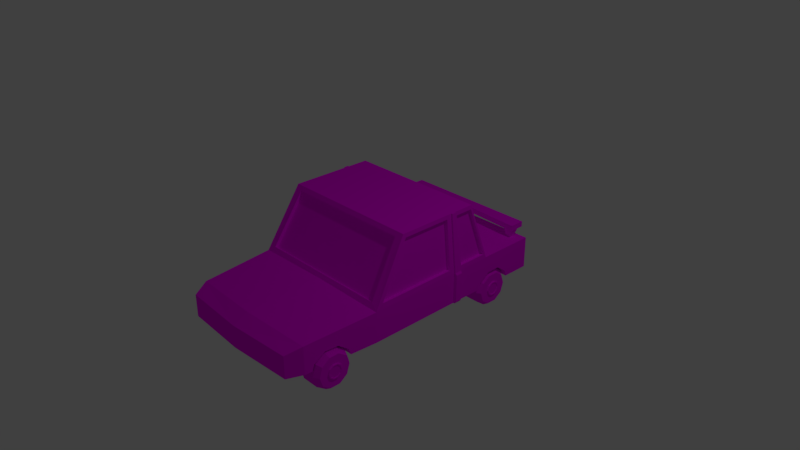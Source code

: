 # Source: SimpleCarShort.blend  (saved by Blender 2.78.0; exported with 4.5.12 LTS)
import bpy
from mathutils import Matrix  # noqa: F401  (used for matrix-valued properties, if any)

bpy.ops.wm.read_factory_settings(use_empty=True)
scene = bpy.context.scene
scene.name = 'Scene'

# ---- collections
col_collection_1 = bpy.data.collections.new('Collection 1'); scene.collection.children.link(col_collection_1)

# ---- images (referenced by path relative to the original .blend; pixels are not part of the script)
import os
ASSET_DIR = os.environ.get("B2B_ASSET_DIR", "")  # directory of the original .blend (textures are referenced by path, not embedded)
HERE = os.path.dirname(os.path.abspath(__file__))  # packed textures are extracted next to this script under _unpacked/

def load_image(name, relpath, width, height, colorspace="sRGB"):
    """Load a texture the original file referenced (path relative to the .blend, or extracted next to this script)."""
    p = next((c for c in (os.path.join(HERE, relpath), os.path.join(ASSET_DIR, relpath)) if relpath and os.path.exists(c)), "")
    if p:
        img = bpy.data.images.load(p, check_existing=True)
        img.name = name
    else:  # same state as the original file: an image datablock whose file is absent (Cycles renders it pink)
        img = bpy.data.images.new(name, width, height)
        img.source = "FILE"
        img.filepath = "//" + (relpath or name)
    img.colorspace_settings.name = colorspace
    return img
img_cartexture_png = load_image('CarTexture.png', 'CarTexture.png', 1024, 1024, 'sRGB')

# ---- materials (node trees are filled in below, after node groups)
mat_material_002 = bpy.data.materials.new('Material.002')
mat_material_002.alpha_threshold = 0.0
mat_material_002.roughness = 0.5
mat_material_003 = bpy.data.materials.new('Material.003')
mat_material_003.alpha_threshold = 0.0
mat_material_003.roughness = 0.5

# ---- material node trees
mat_material_002.use_nodes = True; mat_material_002.node_tree.nodes.clear()
_N = mat_material_002.node_tree.nodes; _L = mat_material_002.node_tree.links
n0 = _N.new('ShaderNodeOutputMaterial'); n0.name = 'Material Output'; n0.location = (300, 300)
n1 = _N.new('ShaderNodeBsdfDiffuse'); n1.name = 'Diffuse BSDF'; n1.location = (10, 300)
n2 = _N.new('ShaderNodeTexImage'); n2.name = 'Image Texture'; n2.location = (-180, 300)
n2.width = 140
n2.image = img_cartexture_png
_L.new(n1.outputs[0], n0.inputs[0])
_L.new(n2.outputs[0], n1.inputs[0])
n0.is_active_output = True
mat_material_003.use_nodes = True; mat_material_003.node_tree.nodes.clear()
_N = mat_material_003.node_tree.nodes; _L = mat_material_003.node_tree.links
n0 = _N.new('ShaderNodeOutputMaterial'); n0.name = 'Material Output'; n0.location = (300, 300)
n1 = _N.new('ShaderNodeBsdfDiffuse'); n1.name = 'Diffuse BSDF'; n1.location = (10, 300)
n2 = _N.new('ShaderNodeTexImage'); n2.name = 'Image Texture'; n2.location = (-180, 300)
n2.width = 140
n2.image = img_cartexture_png
_L.new(n1.outputs[0], n0.inputs[0])
_L.new(n2.outputs[0], n1.inputs[0])
n0.is_active_output = True

# ---- world
world_world = bpy.data.worlds.new('World'); scene.world = world_world
world_world.color = (0.05088, 0.05088, 0.05088)
world_world.use_sun_shadow = False
world_world.sun_shadow_jitter_overblur = 0.0
world_world.cycles.sampling_method = 'MANUAL'

# ---- cameras
cam_camera = bpy.data.cameras.new('Camera')
cam_camera.clip_end = 100.0
cam_camera.lens = 35.0
cam_camera.sensor_width = 32.0
cam_camera.sensor_height = 18.0
cam_camera.ortho_scale = 7.314
cam_camera.dof.focus_distance = 0.0

# ---- lights
light_lamp = bpy.data.lights.new('Lamp', 'POINT')
light_lamp.transmission_factor = 0.0
light_lamp.cutoff_distance = 30.0
light_lamp.energy = 100.0
light_lamp.shadow_buffer_clip_start = 1.001
light_lamp.shadow_soft_size = 0.1
light_lamp.shadow_maximum_resolution = 0.006
light_lamp.use_absolute_resolution = True

# ---- meshes
me_cylinder_000 = bpy.data.meshes.new('Cylinder.000')
me_cylinder_000.from_pydata([(0.7557, 0.264, -0.01263), (0.8713, 0.264, -0.01263), (0.7557, 0.2136, -0.1678), (0.8713, 0.2136, -0.1678), (0.7557, 0.08158, -0.2637), (0.8713, 0.08158, -0.2637), (0.7557, -0.08158, -0.2637), (0.8713, -0.08158, -0.2637), (0.7557, -0.2136, -0.1678), (0.8713, -0.2136, -0.1678), (0.7557, -0.264, -0.01263), (0.8713, -0.264, -0.01263), (0.7557, -0.2136, 0.1425), (0.8713, -0.2136, 0.1425), (0.7557, -0.08158, 0.2384), (0.8713, -0.08158, 0.2384), (0.7557, 0.08158, 0.2384), (0.8713, 0.08158, 0.2384), (0.7557, 0.2136, 0.1425), (0.8713, 0.2136, 0.1425), (0.6847, 0.2186, -0.01263), (0.6847, 0.1769, -0.1411), (0.6847, 0.06756, -0.2205), (0.6847, -0.06756, -0.2205), (0.6847, -0.1769, -0.1411), (0.6847, -0.2186, -0.01263), (0.6847, -0.1769, 0.1159), (0.6847, -0.06756, 0.1953), (0.6847, 0.06756, 0.1953), (0.6847, 0.1769, 0.1159), (0.6847, 0.09972, -0.01263), (0.6847, 0.08068, -0.07124), (0.6847, 0.03082, -0.1075), (0.6847, -0.03082, -0.1075), (0.6847, -0.08068, -0.07124), (0.6847, -0.09972, -0.01263), (0.6847, -0.08068, 0.04598), (0.6847, -0.03082, 0.08221), (0.6847, 0.03082, 0.08221), (0.6847, 0.08068, 0.04598), (0.6669, 0.09972, -0.01263), (0.6669, 0.08068, -0.07124), (0.6669, 0.03082, -0.1075), (0.6669, -0.03082, -0.1075), (0.6669, -0.08068, -0.07124), (0.6669, -0.09972, -0.01263), (0.6669, -0.08068, 0.04598), (0.6669, -0.03082, 0.08221), (0.6669, 0.03082, 0.08221), (0.6669, 0.08068, 0.04598), (0.6669, 0.08445, -0.01263), (0.6669, 0.06832, -0.06227), (0.6669, 0.0261, -0.09294), (0.6669, -0.0261, -0.09294), (0.6669, -0.06832, -0.06227), (0.6669, -0.08445, -0.01263), (0.6669, -0.06832, 0.03701), (0.6669, -0.0261, 0.06768), (0.6669, 0.0261, 0.06768), (0.6669, 0.06832, 0.03701), (0.6755, 0.08445, -0.01263), (0.6755, 0.06832, -0.06227), (0.6755, 0.0261, -0.09294), (0.6755, -0.0261, -0.09294), (0.6755, -0.06832, -0.06227), (0.6755, -0.08445, -0.01263), (0.6755, -0.06832, 0.03701), (0.6755, -0.0261, 0.06768), (0.6755, 0.0261, 0.06768), (0.6755, 0.06832, 0.03701), (0.9869, 0.264, -0.01263), (0.9869, 0.2136, -0.1678), (0.9869, 0.08158, -0.2637), (0.9869, -0.08158, -0.2637), (0.9869, -0.2136, -0.1678), (0.9869, -0.264, -0.01263), (0.9869, -0.2136, 0.1425), (0.9869, -0.08158, 0.2384), (0.9869, 0.08158, 0.2384), (0.9869, 0.2136, 0.1425), (1.058, 0.2186, -0.01263), (1.058, 0.1769, -0.1411), (1.058, 0.06756, -0.2205), (1.058, -0.06756, -0.2205), (1.058, -0.1769, -0.1411), (1.058, -0.2186, -0.01263), (1.058, -0.1769, 0.1159), (1.058, -0.06756, 0.1953), (1.058, 0.06756, 0.1953), (1.058, 0.1769, 0.1159), (1.058, 0.09972, -0.01263), (1.058, 0.08068, -0.07124), (1.058, 0.03082, -0.1075), (1.058, -0.03082, -0.1075), (1.058, -0.08068, -0.07124), (1.058, -0.09972, -0.01263), (1.058, -0.08068, 0.04598), (1.058, -0.03082, 0.08221), (1.058, 0.03082, 0.08221), (1.058, 0.08068, 0.04598), (1.076, 0.09972, -0.01263), (1.076, 0.08068, -0.07124), (1.076, 0.03082, -0.1075), (1.076, -0.03082, -0.1075), (1.076, -0.08068, -0.07124), (1.076, -0.09972, -0.01263), (1.076, -0.08068, 0.04598), (1.076, -0.03082, 0.08221), (1.076, 0.03082, 0.08221), (1.076, 0.08068, 0.04598), (1.076, 0.08445, -0.01263), (1.076, 0.06832, -0.06227), (1.076, 0.0261, -0.09294), (1.076, -0.0261, -0.09294), (1.076, -0.06832, -0.06227), (1.076, -0.08445, -0.01263), (1.076, -0.06832, 0.03701), (1.076, -0.0261, 0.06768), (1.076, 0.0261, 0.06768), (1.076, 0.06832, 0.03701), (1.067, 0.08445, -0.01263), (1.067, 0.06832, -0.06227), (1.067, 0.0261, -0.09294), (1.067, -0.0261, -0.09294), (1.067, -0.06832, -0.06227), (1.067, -0.08445, -0.01263), (1.067, -0.06832, 0.03701), (1.067, -0.0261, 0.06768), (1.067, 0.0261, 0.06768), (1.067, 0.06832, 0.03701), (-0.9785, 0.264, -0.01263), (-0.8629, 0.264, -0.01263), (-0.9785, 0.2136, -0.1678), (-0.8629, 0.2136, -0.1678), (-0.9785, 0.08158, -0.2637), (-0.8629, 0.08158, -0.2637), (-0.9785, -0.08158, -0.2637), (-0.8629, -0.08158, -0.2637), (-0.9785, -0.2136, -0.1678), (-0.8629, -0.2136, -0.1678), (-0.9785, -0.264, -0.01263), (-0.8629, -0.264, -0.01263), (-0.9785, -0.2136, 0.1425), (-0.8629, -0.2136, 0.1425), (-0.9785, -0.08158, 0.2384), (-0.8629, -0.08158, 0.2384), (-0.9785, 0.08158, 0.2384), (-0.8629, 0.08158, 0.2384), (-0.9785, 0.2136, 0.1425), (-0.8629, 0.2136, 0.1425), (-1.049, 0.2186, -0.01263), (-1.049, 0.1769, -0.1411), (-1.049, 0.06756, -0.2205), (-1.049, -0.06756, -0.2205), (-1.049, -0.1769, -0.1411), (-1.049, -0.2186, -0.01263), (-1.049, -0.1769, 0.1159), (-1.049, -0.06756, 0.1953), (-1.049, 0.06756, 0.1953), (-1.049, 0.1769, 0.1159), (-1.049, 0.09972, -0.01263), (-1.049, 0.08068, -0.07124), (-1.049, 0.03082, -0.1075), (-1.049, -0.03082, -0.1075), (-1.049, -0.08068, -0.07124), (-1.049, -0.09972, -0.01263), (-1.049, -0.08068, 0.04598), (-1.049, -0.03082, 0.08221), (-1.049, 0.03082, 0.08221), (-1.049, 0.08068, 0.04598), (-1.067, 0.09972, -0.01263), (-1.067, 0.08068, -0.07124), (-1.067, 0.03082, -0.1075), (-1.067, -0.03082, -0.1075), (-1.067, -0.08068, -0.07124), (-1.067, -0.09972, -0.01263), (-1.067, -0.08068, 0.04598), (-1.067, -0.03082, 0.08221), (-1.067, 0.03082, 0.08221), (-1.067, 0.08068, 0.04598), (-1.067, 0.08445, -0.01263), (-1.067, 0.06832, -0.06227), (-1.067, 0.0261, -0.09294), (-1.067, -0.0261, -0.09294), (-1.067, -0.06832, -0.06227), (-1.067, -0.08445, -0.01263), (-1.067, -0.06832, 0.03701), (-1.067, -0.0261, 0.06768), (-1.067, 0.0261, 0.06768), (-1.067, 0.06832, 0.03701), (-1.059, 0.08445, -0.01263), (-1.059, 0.06832, -0.06227), (-1.059, 0.0261, -0.09294), (-1.059, -0.0261, -0.09294), (-1.059, -0.06832, -0.06227), (-1.059, -0.08445, -0.01263), (-1.059, -0.06832, 0.03701), (-1.059, -0.0261, 0.06768), (-1.059, 0.0261, 0.06768), (-1.059, 0.06832, 0.03701), (-0.7473, 0.264, -0.01263), (-0.7473, 0.2136, -0.1678), (-0.7473, 0.08158, -0.2637), (-0.7473, -0.08158, -0.2637), (-0.7473, -0.2136, -0.1678), (-0.7473, -0.264, -0.01263), (-0.7473, -0.2136, 0.1425), (-0.7473, -0.08158, 0.2384), (-0.7473, 0.08158, 0.2384), (-0.7473, 0.2136, 0.1425), (-0.6763, 0.2186, -0.01263), (-0.6763, 0.1769, -0.1411), (-0.6763, 0.06756, -0.2205), (-0.6763, -0.06756, -0.2205), (-0.6763, -0.1769, -0.1411), (-0.6763, -0.2186, -0.01263), (-0.6763, -0.1769, 0.1159), (-0.6763, -0.06756, 0.1953), (-0.6763, 0.06756, 0.1953), (-0.6763, 0.1769, 0.1159), (-0.6763, 0.09972, -0.01263), (-0.6763, 0.08068, -0.07124), (-0.6763, 0.03082, -0.1075), (-0.6763, -0.03082, -0.1075), (-0.6763, -0.08068, -0.07124), (-0.6763, -0.09972, -0.01263), (-0.6763, -0.08068, 0.04598), (-0.6763, -0.03082, 0.08221), (-0.6763, 0.03082, 0.08221), (-0.6763, 0.08068, 0.04598), (-0.6585, 0.09972, -0.01263), (-0.6585, 0.08068, -0.07124), (-0.6585, 0.03082, -0.1075), (-0.6585, -0.03082, -0.1075), (-0.6585, -0.08068, -0.07124), (-0.6585, -0.09972, -0.01263), (-0.6585, -0.08068, 0.04598), (-0.6585, -0.03082, 0.08221), (-0.6585, 0.03082, 0.08221), (-0.6585, 0.08068, 0.04598), (-0.6585, 0.08445, -0.01263), (-0.6585, 0.06832, -0.06227), (-0.6585, 0.0261, -0.09294), (-0.6585, -0.0261, -0.09294), (-0.6585, -0.06832, -0.06227), (-0.6585, -0.08445, -0.01263), (-0.6585, -0.06832, 0.03701), (-0.6585, -0.0261, 0.06768), (-0.6585, 0.0261, 0.06768), (-0.6585, 0.06832, 0.03701), (-0.6671, 0.08445, -0.01263), (-0.6671, 0.06832, -0.06227), (-0.6671, 0.0261, -0.09294), (-0.6671, -0.0261, -0.09294), (-0.6671, -0.06832, -0.06227), (-0.6671, -0.08445, -0.01263), (-0.6671, -0.06832, 0.03701), (-0.6671, -0.0261, 0.06768), (-0.6671, 0.0261, 0.06768), (-0.6671, 0.06832, 0.03701)], [], [(0, 1, 3, 2), (2, 3, 5, 4), (4, 5, 7, 6), (6, 7, 9, 8), (8, 9, 11, 10), (10, 11, 13, 12), (12, 13, 15, 14), (14, 15, 17, 16), (16, 17, 19, 18), (18, 19, 1, 0), (6, 8, 24, 23), (27, 28, 38, 37), (0, 2, 21, 20), (4, 6, 23, 22), (2, 4, 22, 21), (18, 0, 20, 29), (16, 18, 29, 28), (14, 16, 28, 27), (12, 14, 27, 26), (10, 12, 26, 25), (8, 10, 25, 24), (34, 35, 45, 44), (24, 25, 35, 34), (21, 22, 32, 31), (28, 29, 39, 38), (25, 26, 36, 35), (22, 23, 33, 32), (29, 20, 30, 39), (26, 27, 37, 36), (23, 24, 34, 33), (20, 21, 31, 30), (41, 42, 52, 51), (31, 32, 42, 41), (38, 39, 49, 48), (35, 36, 46, 45), (32, 33, 43, 42), (39, 30, 40, 49), (36, 37, 47, 46), (33, 34, 44, 43), (30, 31, 41, 40), (37, 38, 48, 47), (55, 56, 66, 65), (48, 49, 59, 58), (45, 46, 56, 55), (42, 43, 53, 52), (49, 40, 50, 59), (46, 47, 57, 56), (43, 44, 54, 53), (40, 41, 51, 50), (47, 48, 58, 57), (44, 45, 55, 54), (60, 61, 62, 63, 64, 65, 66, 67, 68, 69), (52, 53, 63, 62), (59, 50, 60, 69), (56, 57, 67, 66), (53, 54, 64, 63), (50, 51, 61, 60), (57, 58, 68, 67), (54, 55, 65, 64), (51, 52, 62, 61), (58, 59, 69, 68), (70, 71, 3, 1), (71, 72, 5, 3), (72, 73, 7, 5), (73, 74, 9, 7), (74, 75, 11, 9), (75, 76, 13, 11), (76, 77, 15, 13), (77, 78, 17, 15), (78, 79, 19, 17), (79, 70, 1, 19), (73, 83, 84, 74), (87, 97, 98, 88), (70, 80, 81, 71), (72, 82, 83, 73), (71, 81, 82, 72), (79, 89, 80, 70), (78, 88, 89, 79), (77, 87, 88, 78), (76, 86, 87, 77), (75, 85, 86, 76), (74, 84, 85, 75), (94, 104, 105, 95), (84, 94, 95, 85), (81, 91, 92, 82), (88, 98, 99, 89), (85, 95, 96, 86), (82, 92, 93, 83), (89, 99, 90, 80), (86, 96, 97, 87), (83, 93, 94, 84), (80, 90, 91, 81), (101, 111, 112, 102), (91, 101, 102, 92), (98, 108, 109, 99), (95, 105, 106, 96), (92, 102, 103, 93), (99, 109, 100, 90), (96, 106, 107, 97), (93, 103, 104, 94), (90, 100, 101, 91), (97, 107, 108, 98), (115, 125, 126, 116), (108, 118, 119, 109), (105, 115, 116, 106), (102, 112, 113, 103), (109, 119, 110, 100), (106, 116, 117, 107), (103, 113, 114, 104), (100, 110, 111, 101), (107, 117, 118, 108), (104, 114, 115, 105), (120, 129, 128, 127, 126, 125, 124, 123, 122, 121), (112, 122, 123, 113), (119, 129, 120, 110), (116, 126, 127, 117), (113, 123, 124, 114), (110, 120, 121, 111), (117, 127, 128, 118), (114, 124, 125, 115), (111, 121, 122, 112), (118, 128, 129, 119), (130, 131, 133, 132), (132, 133, 135, 134), (134, 135, 137, 136), (136, 137, 139, 138), (138, 139, 141, 140), (140, 141, 143, 142), (142, 143, 145, 144), (144, 145, 147, 146), (146, 147, 149, 148), (148, 149, 131, 130), (136, 138, 154, 153), (157, 158, 168, 167), (130, 132, 151, 150), (134, 136, 153, 152), (132, 134, 152, 151), (148, 130, 150, 159), (146, 148, 159, 158), (144, 146, 158, 157), (142, 144, 157, 156), (140, 142, 156, 155), (138, 140, 155, 154), (164, 165, 175, 174), (154, 155, 165, 164), (151, 152, 162, 161), (158, 159, 169, 168), (155, 156, 166, 165), (152, 153, 163, 162), (159, 150, 160, 169), (156, 157, 167, 166), (153, 154, 164, 163), (150, 151, 161, 160), (171, 172, 182, 181), (161, 162, 172, 171), (168, 169, 179, 178), (165, 166, 176, 175), (162, 163, 173, 172), (169, 160, 170, 179), (166, 167, 177, 176), (163, 164, 174, 173), (160, 161, 171, 170), (167, 168, 178, 177), (185, 186, 196, 195), (178, 179, 189, 188), (175, 176, 186, 185), (172, 173, 183, 182), (179, 170, 180, 189), (176, 177, 187, 186), (173, 174, 184, 183), (170, 171, 181, 180), (177, 178, 188, 187), (174, 175, 185, 184), (190, 191, 192, 193, 194, 195, 196, 197, 198, 199), (182, 183, 193, 192), (189, 180, 190, 199), (186, 187, 197, 196), (183, 184, 194, 193), (180, 181, 191, 190), (187, 188, 198, 197), (184, 185, 195, 194), (181, 182, 192, 191), (188, 189, 199, 198), (200, 201, 133, 131), (201, 202, 135, 133), (202, 203, 137, 135), (203, 204, 139, 137), (204, 205, 141, 139), (205, 206, 143, 141), (206, 207, 145, 143), (207, 208, 147, 145), (208, 209, 149, 147), (209, 200, 131, 149), (203, 213, 214, 204), (217, 227, 228, 218), (200, 210, 211, 201), (202, 212, 213, 203), (201, 211, 212, 202), (209, 219, 210, 200), (208, 218, 219, 209), (207, 217, 218, 208), (206, 216, 217, 207), (205, 215, 216, 206), (204, 214, 215, 205), (224, 234, 235, 225), (214, 224, 225, 215), (211, 221, 222, 212), (218, 228, 229, 219), (215, 225, 226, 216), (212, 222, 223, 213), (219, 229, 220, 210), (216, 226, 227, 217), (213, 223, 224, 214), (210, 220, 221, 211), (231, 241, 242, 232), (221, 231, 232, 222), (228, 238, 239, 229), (225, 235, 236, 226), (222, 232, 233, 223), (229, 239, 230, 220), (226, 236, 237, 227), (223, 233, 234, 224), (220, 230, 231, 221), (227, 237, 238, 228), (245, 255, 256, 246), (238, 248, 249, 239), (235, 245, 246, 236), (232, 242, 243, 233), (239, 249, 240, 230), (236, 246, 247, 237), (233, 243, 244, 234), (230, 240, 241, 231), (237, 247, 248, 238), (234, 244, 245, 235), (250, 259, 258, 257, 256, 255, 254, 253, 252, 251), (242, 252, 253, 243), (249, 259, 250, 240), (246, 256, 257, 247), (243, 253, 254, 244), (240, 250, 251, 241), (247, 257, 258, 248), (244, 254, 255, 245), (241, 251, 252, 242), (248, 258, 259, 249)])
_uv = me_cylinder_000.uv_layers.new(name='UVMap')
_uv.uv.foreach_set('vector', [0.8101, 0.5406, 0.8227, 0.5406, 0.8227, 0.5532, 0.8101, 0.5532, 0.8101, 0.5406, 0.8227, 0.5406, 0.8227, 0.5532, 0.8101, 0.5532, 0.8101, 0.5406, 0.8227, 0.5406, 0.8227, 0.5532, 0.8101, 0.5532, 0.8101, 0.5406, 0.8227, 0.5406, 0.8227, 0.5532, 0.8101, 0.5532, 0.8101, 0.5406, 0.8227, 0.5406, 0.8227, 0.5532, 0.8101, 0.5532, 0.8101, 0.5406, 0.8227, 0.5406, 0.8227, 0.5532, 0.8101, 0.5532, 0.8101, 0.5406, 0.8227, 0.5406, 0.8227, 0.5532, 0.8101, 0.5532, 0.8101, 0.5406, 0.8227, 0.5406, 0.8227, 0.5532, 0.8101, 0.5532, 0.8101, 0.5406, 0.8227, 0.5406, 0.8227, 0.5532, 0.8101, 0.5532, 0.8101, 0.5406, 0.8227, 0.5406, 0.8227, 0.5532, 0.8101, 0.5532, 0.8101, 0.5406, 0.8227, 0.5406, 0.8227, 0.5532, 0.8101, 0.5532, 0.8101, 0.5406, 0.8227, 0.5406, 0.8227, 0.5532, 0.8101, 0.5532, 0.8101, 0.5406, 0.8227, 0.5406, 0.8227, 0.5532, 0.8101, 0.5532, 0.8101, 0.5406, 0.8227, 0.5406, 0.8227, 0.5532, 0.8101, 0.5532, 0.8101, 0.5406, 0.8227, 0.5406, 0.8227, 0.5532, 0.8101, 0.5532, 0.8101, 0.5406, 0.8227, 0.5406, 0.8227, 0.5532, 0.8101, 0.5532, 0.8101, 0.5406, 0.8227, 0.5406, 0.8227, 0.5532, 0.8101, 0.5532, 0.8101, 0.5406, 0.8227, 0.5406, 0.8227, 0.5532, 0.8101, 0.5532, 0.8101, 0.5406, 0.8227, 0.5406, 0.8227, 0.5532, 0.8101, 0.5532, 0.8101, 0.5406, 0.8227, 0.5406, 0.8227, 0.5532, 0.8101, 0.5532, 0.8101, 0.5406, 0.8227, 0.5406, 0.8227, 0.5532, 0.8101, 0.5532, 0.8101, 0.5406, 0.8227, 0.5406, 0.8227, 0.5532, 0.8101, 0.5532, 0.8101, 0.5406, 0.8227, 0.5406, 0.8227, 0.5532, 0.8101, 0.5532, 0.8101, 0.5406, 0.8227, 0.5406, 0.8227, 0.5532, 0.8101, 0.5532, 0.8101, 0.5406, 0.8227, 0.5406, 0.8227, 0.5532, 0.8101, 0.5532, 0.8101, 0.5406, 0.8227, 0.5406, 0.8227, 0.5532, 0.8101, 0.5532, 0.8101, 0.5406, 0.8227, 0.5406, 0.8227, 0.5532, 0.8101, 0.5532, 0.8101, 0.5406, 0.8227, 0.5406, 0.8227, 0.5532, 0.8101, 0.5532, 0.8101, 0.5406, 0.8227, 0.5406, 0.8227, 0.5532, 0.8101, 0.5532, 0.8101, 0.5406, 0.8227, 0.5406, 0.8227, 0.5532, 0.8101, 0.5532, 0.8101, 0.5406, 0.8227, 0.5406, 0.8227, 0.5532, 0.8101, 0.5532, 0.8101, 0.5406, 0.8227, 0.5406, 0.8227, 0.5532, 0.8101, 0.5532, 0.8101, 0.5406, 0.8227, 0.5406, 0.8227, 0.5532, 0.8101, 0.5532, 0.8101, 0.5406, 0.8227, 0.5406, 0.8227, 0.5532, 0.8101, 0.5532, 0.8101, 0.5406, 0.8227, 0.5406, 0.8227, 0.5532, 0.8101, 0.5532, 0.8101, 0.5406, 0.8227, 0.5406, 0.8227, 0.5532, 0.8101, 0.5532, 0.8101, 0.5406, 0.8227, 0.5406, 0.8227, 0.5532, 0.8101, 0.5532, 0.8101, 0.5406, 0.8227, 0.5406, 0.8227, 0.5532, 0.8101, 0.5532, 0.8101, 0.5406, 0.8227, 0.5406, 0.8227, 0.5532, 0.8101, 0.5532, 0.8101, 0.5406, 0.8227, 0.5406, 0.8227, 0.5532, 0.8101, 0.5532, 0.8101, 0.5406, 0.8227, 0.5406, 0.8227, 0.5532, 0.8101, 0.5532, 0.8101, 0.5406, 0.8227, 0.5406, 0.8227, 0.5532, 0.8101, 0.5532, 0.8101, 0.5406, 0.8227, 0.5406, 0.8227, 0.5532, 0.8101, 0.5532, 0.8101, 0.5406, 0.8227, 0.5406, 0.8227, 0.5532, 0.8101, 0.5532, 0.8101, 0.5406, 0.8227, 0.5406, 0.8227, 0.5532, 0.8101, 0.5532, 0.8101, 0.5406, 0.8227, 0.5406, 0.8227, 0.5532, 0.8101, 0.5532, 0.8101, 0.5406, 0.8227, 0.5406, 0.8227, 0.5532, 0.8101, 0.5532, 0.8101, 0.5406, 0.8227, 0.5406, 0.8227, 0.5532, 0.8101, 0.5532, 0.8101, 0.5406, 0.8227, 0.5406, 0.8227, 0.5532, 0.8101, 0.5532, 0.8101, 0.5406, 0.8227, 0.5406, 0.8227, 0.5532, 0.8101, 0.5532, 0.8101, 0.5406, 0.8227, 0.5406, 0.8227, 0.5532, 0.8101, 0.5532, 0.8164, 0.5532, 0.8201, 0.552, 0.8224, 0.5488, 0.8224, 0.5449, 0.8201, 0.5418, 0.8164, 0.5406, 0.8127, 0.5418, 0.8104, 0.5449, 0.8104, 0.5488, 0.8127, 0.552, 0.8101, 0.5406, 0.8227, 0.5406, 0.8227, 0.5532, 0.8101, 0.5532, 0.8101, 0.5406, 0.8227, 0.5406, 0.8227, 0.5532, 0.8101, 0.5532, 0.8101, 0.5406, 0.8227, 0.5406, 0.8227, 0.5532, 0.8101, 0.5532, 0.8101, 0.5406, 0.8227, 0.5406, 0.8227, 0.5532, 0.8101, 0.5532, 0.8101, 0.5406, 0.8227, 0.5406, 0.8227, 0.5532, 0.8101, 0.5532, 0.8101, 0.5406, 0.8227, 0.5406, 0.8227, 0.5532, 0.8101, 0.5532, 0.8101, 0.5406, 0.8227, 0.5406, 0.8227, 0.5532, 0.8101, 0.5532, 0.8101, 0.5406, 0.8227, 0.5406, 0.8227, 0.5532, 0.8101, 0.5532, 0.8101, 0.5406, 0.8227, 0.5406, 0.8227, 0.5532, 0.8101, 0.5532, 0.8101, 0.5406, 0.8227, 0.5406, 0.8227, 0.5532, 0.8101, 0.5532, 0.8101, 0.5406, 0.8227, 0.5406, 0.8227, 0.5532, 0.8101, 0.5532, 0.8101, 0.5406, 0.8227, 0.5406, 0.8227, 0.5532, 0.8101, 0.5532, 0.8101, 0.5406, 0.8227, 0.5406, 0.8227, 0.5532, 0.8101, 0.5532, 0.8101, 0.5406, 0.8227, 0.5406, 0.8227, 0.5532, 0.8101, 0.5532, 0.8101, 0.5406, 0.8227, 0.5406, 0.8227, 0.5532, 0.8101, 0.5532, 0.8101, 0.5406, 0.8227, 0.5406, 0.8227, 0.5532, 0.8101, 0.5532, 0.8101, 0.5406, 0.8227, 0.5406, 0.8227, 0.5532, 0.8101, 0.5532, 0.8101, 0.5406, 0.8227, 0.5406, 0.8227, 0.5532, 0.8101, 0.5532, 0.8101, 0.5406, 0.8227, 0.5406, 0.8227, 0.5532, 0.8101, 0.5532, 0.8101, 0.5406, 0.8227, 0.5406, 0.8227, 0.5532, 0.8101, 0.5532, 0.8101, 0.5406, 0.8227, 0.5406, 0.8227, 0.5532, 0.8101, 0.5532, 0.8101, 0.5406, 0.8227, 0.5406, 0.8227, 0.5532, 0.8101, 0.5532, 0.8101, 0.5406, 0.8227, 0.5406, 0.8227, 0.5532, 0.8101, 0.5532, 0.8101, 0.5406, 0.8227, 0.5406, 0.8227, 0.5532, 0.8101, 0.5532, 0.8101, 0.5406, 0.8227, 0.5406, 0.8227, 0.5532, 0.8101, 0.5532, 0.8101, 0.5406, 0.8227, 0.5406, 0.8227, 0.5532, 0.8101, 0.5532, 0.8101, 0.5406, 0.8227, 0.5406, 0.8227, 0.5532, 0.8101, 0.5532, 0.8101, 0.5406, 0.8227, 0.5406, 0.8227, 0.5532, 0.8101, 0.5532, 0.8101, 0.5406, 0.8227, 0.5406, 0.8227, 0.5532, 0.8101, 0.5532, 0.8101, 0.5406, 0.8227, 0.5406, 0.8227, 0.5532, 0.8101, 0.5532, 0.8101, 0.5406, 0.8227, 0.5406, 0.8227, 0.5532, 0.8101, 0.5532, 0.8101, 0.5406, 0.8227, 0.5406, 0.8227, 0.5532, 0.8101, 0.5532, 0.8101, 0.5406, 0.8227, 0.5406, 0.8227, 0.5532, 0.8101, 0.5532, 0.8101, 0.5406, 0.8227, 0.5406, 0.8227, 0.5532, 0.8101, 0.5532, 0.8101, 0.5406, 0.8227, 0.5406, 0.8227, 0.5532, 0.8101, 0.5532, 0.8101, 0.5406, 0.8227, 0.5406, 0.8227, 0.5532, 0.8101, 0.5532, 0.8101, 0.5406, 0.8227, 0.5406, 0.8227, 0.5532, 0.8101, 0.5532, 0.8101, 0.5406, 0.8227, 0.5406, 0.8227, 0.5532, 0.8101, 0.5532, 0.8101, 0.5406, 0.8227, 0.5406, 0.8227, 0.5532, 0.8101, 0.5532, 0.8101, 0.5406, 0.8227, 0.5406, 0.8227, 0.5532, 0.8101, 0.5532, 0.8101, 0.5406, 0.8227, 0.5406, 0.8227, 0.5532, 0.8101, 0.5532, 0.8101, 0.5406, 0.8227, 0.5406, 0.8227, 0.5532, 0.8101, 0.5532, 0.8101, 0.5406, 0.8227, 0.5406, 0.8227, 0.5532, 0.8101, 0.5532, 0.8101, 0.5406, 0.8227, 0.5406, 0.8227, 0.5532, 0.8101, 0.5532, 0.8101, 0.5406, 0.8227, 0.5406, 0.8227, 0.5532, 0.8101, 0.5532, 0.8101, 0.5406, 0.8227, 0.5406, 0.8227, 0.5532, 0.8101, 0.5532, 0.8101, 0.5406, 0.8227, 0.5406, 0.8227, 0.5532, 0.8101, 0.5532, 0.8101, 0.5406, 0.8227, 0.5406, 0.8227, 0.5532, 0.8101, 0.5532, 0.8101, 0.5406, 0.8227, 0.5406, 0.8227, 0.5532, 0.8101, 0.5532, 0.8101, 0.5406, 0.8227, 0.5406, 0.8227, 0.5532, 0.8101, 0.5532, 0.8101, 0.5406, 0.8227, 0.5406, 0.8227, 0.5532, 0.8101, 0.5532, 0.8101, 0.5406, 0.8227, 0.5406, 0.8227, 0.5532, 0.8101, 0.5532, 0.8101, 0.5406, 0.8227, 0.5406, 0.8227, 0.5532, 0.8101, 0.5532, 0.8101, 0.5406, 0.8227, 0.5406, 0.8227, 0.5532, 0.8101, 0.5532, 0.8101, 0.5406, 0.8227, 0.5406, 0.8227, 0.5532, 0.8101, 0.5532, 0.8101, 0.5406, 0.8227, 0.5406, 0.8227, 0.5532, 0.8101, 0.5532, 0.8101, 0.5406, 0.8227, 0.5406, 0.8227, 0.5532, 0.8101, 0.5532, 0.8101, 0.5406, 0.8227, 0.5406, 0.8227, 0.5532, 0.8101, 0.5532, 0.8101, 0.5406, 0.8227, 0.5406, 0.8227, 0.5532, 0.8101, 0.5532, 0.8101, 0.5406, 0.8227, 0.5406, 0.8227, 0.5532, 0.8101, 0.5532, 0.8164, 0.5532, 0.8201, 0.552, 0.8224, 0.5488, 0.8224, 0.5449, 0.8201, 0.5418, 0.8164, 0.5406, 0.8127, 0.5418, 0.8104, 0.5449, 0.8104, 0.5488, 0.8127, 0.552, 0.8101, 0.5406, 0.8227, 0.5406, 0.8227, 0.5532, 0.8101, 0.5532, 0.8101, 0.5406, 0.8227, 0.5406, 0.8227, 0.5532, 0.8101, 0.5532, 0.8101, 0.5406, 0.8227, 0.5406, 0.8227, 0.5532, 0.8101, 0.5532, 0.8101, 0.5406, 0.8227, 0.5406, 0.8227, 0.5532, 0.8101, 0.5532, 0.8101, 0.5406, 0.8227, 0.5406, 0.8227, 0.5532, 0.8101, 0.5532, 0.8101, 0.5406, 0.8227, 0.5406, 0.8227, 0.5532, 0.8101, 0.5532, 0.8101, 0.5406, 0.8227, 0.5406, 0.8227, 0.5532, 0.8101, 0.5532, 0.8101, 0.5406, 0.8227, 0.5406, 0.8227, 0.5532, 0.8101, 0.5532, 0.8101, 0.5406, 0.8227, 0.5406, 0.8227, 0.5532, 0.8101, 0.5532, 0.8101, 0.5406, 0.8227, 0.5406, 0.8227, 0.5532, 0.8101, 0.5532, 0.8101, 0.5406, 0.8227, 0.5406, 0.8227, 0.5532, 0.8101, 0.5532, 0.8101, 0.5406, 0.8227, 0.5406, 0.8227, 0.5532, 0.8101, 0.5532, 0.8101, 0.5406, 0.8227, 0.5406, 0.8227, 0.5532, 0.8101, 0.5532, 0.8101, 0.5406, 0.8227, 0.5406, 0.8227, 0.5532, 0.8101, 0.5532, 0.8101, 0.5406, 0.8227, 0.5406, 0.8227, 0.5532, 0.8101, 0.5532, 0.8101, 0.5406, 0.8227, 0.5406, 0.8227, 0.5532, 0.8101, 0.5532, 0.8101, 0.5406, 0.8227, 0.5406, 0.8227, 0.5532, 0.8101, 0.5532, 0.8101, 0.5406, 0.8227, 0.5406, 0.8227, 0.5532, 0.8101, 0.5532, 0.8101, 0.5406, 0.8227, 0.5406, 0.8227, 0.5532, 0.8101, 0.5532, 0.8101, 0.5406, 0.8227, 0.5406, 0.8227, 0.5532, 0.8101, 0.5532, 0.8101, 0.5406, 0.8227, 0.5406, 0.8227, 0.5532, 0.8101, 0.5532, 0.8101, 0.5406, 0.8227, 0.5406, 0.8227, 0.5532, 0.8101, 0.5532, 0.8101, 0.5406, 0.8227, 0.5406, 0.8227, 0.5532, 0.8101, 0.5532, 0.8101, 0.5406, 0.8227, 0.5406, 0.8227, 0.5532, 0.8101, 0.5532, 0.8101, 0.5406, 0.8227, 0.5406, 0.8227, 0.5532, 0.8101, 0.5532, 0.8101, 0.5406, 0.8227, 0.5406, 0.8227, 0.5532, 0.8101, 0.5532, 0.8101, 0.5406, 0.8227, 0.5406, 0.8227, 0.5532, 0.8101, 0.5532, 0.8101, 0.5406, 0.8227, 0.5406, 0.8227, 0.5532, 0.8101, 0.5532, 0.8101, 0.5406, 0.8227, 0.5406, 0.8227, 0.5532, 0.8101, 0.5532, 0.8101, 0.5406, 0.8227, 0.5406, 0.8227, 0.5532, 0.8101, 0.5532, 0.8101, 0.5406, 0.8227, 0.5406, 0.8227, 0.5532, 0.8101, 0.5532, 0.8101, 0.5406, 0.8227, 0.5406, 0.8227, 0.5532, 0.8101, 0.5532, 0.8101, 0.5406, 0.8227, 0.5406, 0.8227, 0.5532, 0.8101, 0.5532, 0.8101, 0.5406, 0.8227, 0.5406, 0.8227, 0.5532, 0.8101, 0.5532, 0.8101, 0.5406, 0.8227, 0.5406, 0.8227, 0.5532, 0.8101, 0.5532, 0.8101, 0.5406, 0.8227, 0.5406, 0.8227, 0.5532, 0.8101, 0.5532, 0.8101, 0.5406, 0.8227, 0.5406, 0.8227, 0.5532, 0.8101, 0.5532, 0.8101, 0.5406, 0.8227, 0.5406, 0.8227, 0.5532, 0.8101, 0.5532, 0.8101, 0.5406, 0.8227, 0.5406, 0.8227, 0.5532, 0.8101, 0.5532, 0.8101, 0.5406, 0.8227, 0.5406, 0.8227, 0.5532, 0.8101, 0.5532, 0.8101, 0.5406, 0.8227, 0.5406, 0.8227, 0.5532, 0.8101, 0.5532, 0.8101, 0.5406, 0.8227, 0.5406, 0.8227, 0.5532, 0.8101, 0.5532, 0.8101, 0.5406, 0.8227, 0.5406, 0.8227, 0.5532, 0.8101, 0.5532, 0.8101, 0.5406, 0.8227, 0.5406, 0.8227, 0.5532, 0.8101, 0.5532, 0.8101, 0.5406, 0.8227, 0.5406, 0.8227, 0.5532, 0.8101, 0.5532, 0.8101, 0.5406, 0.8227, 0.5406, 0.8227, 0.5532, 0.8101, 0.5532, 0.8101, 0.5406, 0.8227, 0.5406, 0.8227, 0.5532, 0.8101, 0.5532, 0.8101, 0.5406, 0.8227, 0.5406, 0.8227, 0.5532, 0.8101, 0.5532, 0.8101, 0.5406, 0.8227, 0.5406, 0.8227, 0.5532, 0.8101, 0.5532, 0.8101, 0.5406, 0.8227, 0.5406, 0.8227, 0.5532, 0.8101, 0.5532, 0.8101, 0.5406, 0.8227, 0.5406, 0.8227, 0.5532, 0.8101, 0.5532, 0.8101, 0.5406, 0.8227, 0.5406, 0.8227, 0.5532, 0.8101, 0.5532, 0.8101, 0.5406, 0.8227, 0.5406, 0.8227, 0.5532, 0.8101, 0.5532, 0.8101, 0.5406, 0.8227, 0.5406, 0.8227, 0.5532, 0.8101, 0.5532, 0.8101, 0.5406, 0.8227, 0.5406, 0.8227, 0.5532, 0.8101, 0.5532, 0.8101, 0.5406, 0.8227, 0.5406, 0.8227, 0.5532, 0.8101, 0.5532, 0.8101, 0.5406, 0.8227, 0.5406, 0.8227, 0.5532, 0.8101, 0.5532, 0.8101, 0.5406, 0.8227, 0.5406, 0.8227, 0.5532, 0.8101, 0.5532, 0.8101, 0.5406, 0.8227, 0.5406, 0.8227, 0.5532, 0.8101, 0.5532, 0.8101, 0.5406, 0.8227, 0.5406, 0.8227, 0.5532, 0.8101, 0.5532, 0.8164, 0.5532, 0.8201, 0.552, 0.8224, 0.5488, 0.8224, 0.5449, 0.8201, 0.5418, 0.8164, 0.5406, 0.8127, 0.5418, 0.8104, 0.5449, 0.8104, 0.5488, 0.8127, 0.552, 0.8101, 0.5406, 0.8227, 0.5406, 0.8227, 0.5532, 0.8101, 0.5532, 0.8101, 0.5406, 0.8227, 0.5406, 0.8227, 0.5532, 0.8101, 0.5532, 0.8101, 0.5406, 0.8227, 0.5406, 0.8227, 0.5532, 0.8101, 0.5532, 0.8101, 0.5406, 0.8227, 0.5406, 0.8227, 0.5532, 0.8101, 0.5532, 0.8101, 0.5406, 0.8227, 0.5406, 0.8227, 0.5532, 0.8101, 0.5532, 0.8101, 0.5406, 0.8227, 0.5406, 0.8227, 0.5532, 0.8101, 0.5532, 0.8101, 0.5406, 0.8227, 0.5406, 0.8227, 0.5532, 0.8101, 0.5532, 0.8101, 0.5406, 0.8227, 0.5406, 0.8227, 0.5532, 0.8101, 0.5532, 0.8101, 0.5406, 0.8227, 0.5406, 0.8227, 0.5532, 0.8101, 0.5532, 0.8101, 0.5406, 0.8227, 0.5406, 0.8227, 0.5532, 0.8101, 0.5532, 0.8101, 0.5406, 0.8227, 0.5406, 0.8227, 0.5532, 0.8101, 0.5532, 0.8101, 0.5406, 0.8227, 0.5406, 0.8227, 0.5532, 0.8101, 0.5532, 0.8101, 0.5406, 0.8227, 0.5406, 0.8227, 0.5532, 0.8101, 0.5532, 0.8101, 0.5406, 0.8227, 0.5406, 0.8227, 0.5532, 0.8101, 0.5532, 0.8101, 0.5406, 0.8227, 0.5406, 0.8227, 0.5532, 0.8101, 0.5532, 0.8101, 0.5406, 0.8227, 0.5406, 0.8227, 0.5532, 0.8101, 0.5532, 0.8101, 0.5406, 0.8227, 0.5406, 0.8227, 0.5532, 0.8101, 0.5532, 0.8101, 0.5406, 0.8227, 0.5406, 0.8227, 0.5532, 0.8101, 0.5532, 0.8101, 0.5406, 0.8227, 0.5406, 0.8227, 0.5532, 0.8101, 0.5532, 0.8101, 0.5406, 0.8227, 0.5406, 0.8227, 0.5532, 0.8101, 0.5532, 0.8101, 0.5406, 0.8227, 0.5406, 0.8227, 0.5532, 0.8101, 0.5532, 0.8101, 0.5406, 0.8227, 0.5406, 0.8227, 0.5532, 0.8101, 0.5532, 0.8101, 0.5406, 0.8227, 0.5406, 0.8227, 0.5532, 0.8101, 0.5532, 0.8101, 0.5406, 0.8227, 0.5406, 0.8227, 0.5532, 0.8101, 0.5532, 0.8101, 0.5406, 0.8227, 0.5406, 0.8227, 0.5532, 0.8101, 0.5532, 0.8101, 0.5406, 0.8227, 0.5406, 0.8227, 0.5532, 0.8101, 0.5532, 0.8101, 0.5406, 0.8227, 0.5406, 0.8227, 0.5532, 0.8101, 0.5532, 0.8101, 0.5406, 0.8227, 0.5406, 0.8227, 0.5532, 0.8101, 0.5532, 0.8101, 0.5406, 0.8227, 0.5406, 0.8227, 0.5532, 0.8101, 0.5532, 0.8101, 0.5406, 0.8227, 0.5406, 0.8227, 0.5532, 0.8101, 0.5532, 0.8101, 0.5406, 0.8227, 0.5406, 0.8227, 0.5532, 0.8101, 0.5532, 0.8101, 0.5406, 0.8227, 0.5406, 0.8227, 0.5532, 0.8101, 0.5532, 0.8101, 0.5406, 0.8227, 0.5406, 0.8227, 0.5532, 0.8101, 0.5532, 0.8101, 0.5406, 0.8227, 0.5406, 0.8227, 0.5532, 0.8101, 0.5532, 0.8101, 0.5406, 0.8227, 0.5406, 0.8227, 0.5532, 0.8101, 0.5532, 0.8101, 0.5406, 0.8227, 0.5406, 0.8227, 0.5532, 0.8101, 0.5532, 0.8101, 0.5406, 0.8227, 0.5406, 0.8227, 0.5532, 0.8101, 0.5532, 0.8101, 0.5406, 0.8227, 0.5406, 0.8227, 0.5532, 0.8101, 0.5532, 0.8101, 0.5406, 0.8227, 0.5406, 0.8227, 0.5532, 0.8101, 0.5532, 0.8101, 0.5406, 0.8227, 0.5406, 0.8227, 0.5532, 0.8101, 0.5532, 0.8101, 0.5406, 0.8227, 0.5406, 0.8227, 0.5532, 0.8101, 0.5532, 0.8101, 0.5406, 0.8227, 0.5406, 0.8227, 0.5532, 0.8101, 0.5532, 0.8101, 0.5406, 0.8227, 0.5406, 0.8227, 0.5532, 0.8101, 0.5532, 0.8101, 0.5406, 0.8227, 0.5406, 0.8227, 0.5532, 0.8101, 0.5532, 0.8101, 0.5406, 0.8227, 0.5406, 0.8227, 0.5532, 0.8101, 0.5532, 0.8101, 0.5406, 0.8227, 0.5406, 0.8227, 0.5532, 0.8101, 0.5532, 0.8101, 0.5406, 0.8227, 0.5406, 0.8227, 0.5532, 0.8101, 0.5532, 0.8101, 0.5406, 0.8227, 0.5406, 0.8227, 0.5532, 0.8101, 0.5532, 0.8101, 0.5406, 0.8227, 0.5406, 0.8227, 0.5532, 0.8101, 0.5532, 0.8101, 0.5406, 0.8227, 0.5406, 0.8227, 0.5532, 0.8101, 0.5532, 0.8101, 0.5406, 0.8227, 0.5406, 0.8227, 0.5532, 0.8101, 0.5532, 0.8101, 0.5406, 0.8227, 0.5406, 0.8227, 0.5532, 0.8101, 0.5532, 0.8101, 0.5406, 0.8227, 0.5406, 0.8227, 0.5532, 0.8101, 0.5532, 0.8101, 0.5406, 0.8227, 0.5406, 0.8227, 0.5532, 0.8101, 0.5532, 0.8101, 0.5406, 0.8227, 0.5406, 0.8227, 0.5532, 0.8101, 0.5532, 0.8101, 0.5406, 0.8227, 0.5406, 0.8227, 0.5532, 0.8101, 0.5532, 0.8101, 0.5406, 0.8227, 0.5406, 0.8227, 0.5532, 0.8101, 0.5532, 0.8101, 0.5406, 0.8227, 0.5406, 0.8227, 0.5532, 0.8101, 0.5532, 0.8101, 0.5406, 0.8227, 0.5406, 0.8227, 0.5532, 0.8101, 0.5532, 0.8101, 0.5406, 0.8227, 0.5406, 0.8227, 0.5532, 0.8101, 0.5532, 0.8164, 0.5532, 0.8201, 0.552, 0.8224, 0.5488, 0.8224, 0.5449, 0.8201, 0.5418, 0.8164, 0.5406, 0.8127, 0.5418, 0.8104, 0.5449, 0.8104, 0.5488, 0.8127, 0.552, 0.8101, 0.5406, 0.8227, 0.5406, 0.8227, 0.5532, 0.8101, 0.5532, 0.8101, 0.5406, 0.8227, 0.5406, 0.8227, 0.5532, 0.8101, 0.5532, 0.8101, 0.5406, 0.8227, 0.5406, 0.8227, 0.5532, 0.8101, 0.5532, 0.8101, 0.5406, 0.8227, 0.5406, 0.8227, 0.5532, 0.8101, 0.5532, 0.8101, 0.5406, 0.8227, 0.5406, 0.8227, 0.5532, 0.8101, 0.5532, 0.8101, 0.5406, 0.8227, 0.5406, 0.8227, 0.5532, 0.8101, 0.5532, 0.8101, 0.5406, 0.8227, 0.5406, 0.8227, 0.5532, 0.8101, 0.5532, 0.8101, 0.5406, 0.8227, 0.5406, 0.8227, 0.5532, 0.8101, 0.5532, 0.8101, 0.5406, 0.8227, 0.5406, 0.8227, 0.5532, 0.8101, 0.5532])
me_cylinder_000.materials.append(mat_material_002)
me_cylinder_000.use_remesh_preserve_volume = False
me_cylinder_000.use_remesh_preserve_attributes = False
me_cylinder_000.use_mirror_vertex_groups = False
me_cylinder_000.update()
me_cylinder_001 = bpy.data.meshes.new('Cylinder.001')
me_cylinder_001.from_pydata([(0.7557, 0.264, -0.01263), (0.8713, 0.264, -0.01263), (0.7557, 0.2136, -0.1678), (0.8713, 0.2136, -0.1678), (0.7557, 0.08158, -0.2637), (0.8713, 0.08158, -0.2637), (0.7557, -0.08158, -0.2637), (0.8713, -0.08158, -0.2637), (0.7557, -0.2136, -0.1678), (0.8713, -0.2136, -0.1678), (0.7557, -0.264, -0.01263), (0.8713, -0.264, -0.01263), (0.7557, -0.2136, 0.1425), (0.8713, -0.2136, 0.1425), (0.7557, -0.08158, 0.2384), (0.8713, -0.08158, 0.2384), (0.7557, 0.08158, 0.2384), (0.8713, 0.08158, 0.2384), (0.7557, 0.2136, 0.1425), (0.8713, 0.2136, 0.1425), (0.6847, 0.2186, -0.01263), (0.6847, 0.1769, -0.1411), (0.6847, 0.06756, -0.2205), (0.6847, -0.06756, -0.2205), (0.6847, -0.1769, -0.1411), (0.6847, -0.2186, -0.01263), (0.6847, -0.1769, 0.1159), (0.6847, -0.06756, 0.1953), (0.6847, 0.06756, 0.1953), (0.6847, 0.1769, 0.1159), (0.6847, 0.09972, -0.01263), (0.6847, 0.08068, -0.07124), (0.6847, 0.03082, -0.1075), (0.6847, -0.03082, -0.1075), (0.6847, -0.08068, -0.07124), (0.6847, -0.09972, -0.01263), (0.6847, -0.08068, 0.04598), (0.6847, -0.03082, 0.08221), (0.6847, 0.03082, 0.08221), (0.6847, 0.08068, 0.04598), (0.6669, 0.09972, -0.01263), (0.6669, 0.08068, -0.07124), (0.6669, 0.03082, -0.1075), (0.6669, -0.03082, -0.1075), (0.6669, -0.08068, -0.07124), (0.6669, -0.09972, -0.01263), (0.6669, -0.08068, 0.04598), (0.6669, -0.03082, 0.08221), (0.6669, 0.03082, 0.08221), (0.6669, 0.08068, 0.04598), (0.6669, 0.08445, -0.01263), (0.6669, 0.06832, -0.06227), (0.6669, 0.0261, -0.09294), (0.6669, -0.0261, -0.09294), (0.6669, -0.06832, -0.06227), (0.6669, -0.08445, -0.01263), (0.6669, -0.06832, 0.03701), (0.6669, -0.0261, 0.06768), (0.6669, 0.0261, 0.06768), (0.6669, 0.06832, 0.03701), (0.6755, 0.08445, -0.01263), (0.6755, 0.06832, -0.06227), (0.6755, 0.0261, -0.09294), (0.6755, -0.0261, -0.09294), (0.6755, -0.06832, -0.06227), (0.6755, -0.08445, -0.01263), (0.6755, -0.06832, 0.03701), (0.6755, -0.0261, 0.06768), (0.6755, 0.0261, 0.06768), (0.6755, 0.06832, 0.03701), (0.9869, 0.264, -0.01263), (0.9869, 0.2136, -0.1678), (0.9869, 0.08158, -0.2637), (0.9869, -0.08158, -0.2637), (0.9869, -0.2136, -0.1678), (0.9869, -0.264, -0.01263), (0.9869, -0.2136, 0.1425), (0.9869, -0.08158, 0.2384), (0.9869, 0.08158, 0.2384), (0.9869, 0.2136, 0.1425), (1.058, 0.2186, -0.01263), (1.058, 0.1769, -0.1411), (1.058, 0.06756, -0.2205), (1.058, -0.06756, -0.2205), (1.058, -0.1769, -0.1411), (1.058, -0.2186, -0.01263), (1.058, -0.1769, 0.1159), (1.058, -0.06756, 0.1953), (1.058, 0.06756, 0.1953), (1.058, 0.1769, 0.1159), (1.058, 0.09972, -0.01263), (1.058, 0.08068, -0.07124), (1.058, 0.03082, -0.1075), (1.058, -0.03082, -0.1075), (1.058, -0.08068, -0.07124), (1.058, -0.09972, -0.01263), (1.058, -0.08068, 0.04598), (1.058, -0.03082, 0.08221), (1.058, 0.03082, 0.08221), (1.058, 0.08068, 0.04598), (1.076, 0.09972, -0.01263), (1.076, 0.08068, -0.07124), (1.076, 0.03082, -0.1075), (1.076, -0.03082, -0.1075), (1.076, -0.08068, -0.07124), (1.076, -0.09972, -0.01263), (1.076, -0.08068, 0.04598), (1.076, -0.03082, 0.08221), (1.076, 0.03082, 0.08221), (1.076, 0.08068, 0.04598), (1.076, 0.08445, -0.01263), (1.076, 0.06832, -0.06227), (1.076, 0.0261, -0.09294), (1.076, -0.0261, -0.09294), (1.076, -0.06832, -0.06227), (1.076, -0.08445, -0.01263), (1.076, -0.06832, 0.03701), (1.076, -0.0261, 0.06768), (1.076, 0.0261, 0.06768), (1.076, 0.06832, 0.03701), (1.067, 0.08445, -0.01263), (1.067, 0.06832, -0.06227), (1.067, 0.0261, -0.09294), (1.067, -0.0261, -0.09294), (1.067, -0.06832, -0.06227), (1.067, -0.08445, -0.01263), (1.067, -0.06832, 0.03701), (1.067, -0.0261, 0.06768), (1.067, 0.0261, 0.06768), (1.067, 0.06832, 0.03701), (-0.9785, 0.264, -0.01263), (-0.8629, 0.264, -0.01263), (-0.9785, 0.2136, -0.1678), (-0.8629, 0.2136, -0.1678), (-0.9785, 0.08158, -0.2637), (-0.8629, 0.08158, -0.2637), (-0.9785, -0.08158, -0.2637), (-0.8629, -0.08158, -0.2637), (-0.9785, -0.2136, -0.1678), (-0.8629, -0.2136, -0.1678), (-0.9785, -0.264, -0.01263), (-0.8629, -0.264, -0.01263), (-0.9785, -0.2136, 0.1425), (-0.8629, -0.2136, 0.1425), (-0.9785, -0.08158, 0.2384), (-0.8629, -0.08158, 0.2384), (-0.9785, 0.08158, 0.2384), (-0.8629, 0.08158, 0.2384), (-0.9785, 0.2136, 0.1425), (-0.8629, 0.2136, 0.1425), (-1.049, 0.2186, -0.01263), (-1.049, 0.1769, -0.1411), (-1.049, 0.06756, -0.2205), (-1.049, -0.06756, -0.2205), (-1.049, -0.1769, -0.1411), (-1.049, -0.2186, -0.01263), (-1.049, -0.1769, 0.1159), (-1.049, -0.06756, 0.1953), (-1.049, 0.06756, 0.1953), (-1.049, 0.1769, 0.1159), (-1.049, 0.09972, -0.01263), (-1.049, 0.08068, -0.07124), (-1.049, 0.03082, -0.1075), (-1.049, -0.03082, -0.1075), (-1.049, -0.08068, -0.07124), (-1.049, -0.09972, -0.01263), (-1.049, -0.08068, 0.04598), (-1.049, -0.03082, 0.08221), (-1.049, 0.03082, 0.08221), (-1.049, 0.08068, 0.04598), (-1.067, 0.09972, -0.01263), (-1.067, 0.08068, -0.07124), (-1.067, 0.03082, -0.1075), (-1.067, -0.03082, -0.1075), (-1.067, -0.08068, -0.07124), (-1.067, -0.09972, -0.01263), (-1.067, -0.08068, 0.04598), (-1.067, -0.03082, 0.08221), (-1.067, 0.03082, 0.08221), (-1.067, 0.08068, 0.04598), (-1.067, 0.08445, -0.01263), (-1.067, 0.06832, -0.06227), (-1.067, 0.0261, -0.09294), (-1.067, -0.0261, -0.09294), (-1.067, -0.06832, -0.06227), (-1.067, -0.08445, -0.01263), (-1.067, -0.06832, 0.03701), (-1.067, -0.0261, 0.06768), (-1.067, 0.0261, 0.06768), (-1.067, 0.06832, 0.03701), (-1.059, 0.08445, -0.01263), (-1.059, 0.06832, -0.06227), (-1.059, 0.0261, -0.09294), (-1.059, -0.0261, -0.09294), (-1.059, -0.06832, -0.06227), (-1.059, -0.08445, -0.01263), (-1.059, -0.06832, 0.03701), (-1.059, -0.0261, 0.06768), (-1.059, 0.0261, 0.06768), (-1.059, 0.06832, 0.03701), (-0.7473, 0.264, -0.01263), (-0.7473, 0.2136, -0.1678), (-0.7473, 0.08158, -0.2637), (-0.7473, -0.08158, -0.2637), (-0.7473, -0.2136, -0.1678), (-0.7473, -0.264, -0.01263), (-0.7473, -0.2136, 0.1425), (-0.7473, -0.08158, 0.2384), (-0.7473, 0.08158, 0.2384), (-0.7473, 0.2136, 0.1425), (-0.6763, 0.2186, -0.01263), (-0.6763, 0.1769, -0.1411), (-0.6763, 0.06756, -0.2205), (-0.6763, -0.06756, -0.2205), (-0.6763, -0.1769, -0.1411), (-0.6763, -0.2186, -0.01263), (-0.6763, -0.1769, 0.1159), (-0.6763, -0.06756, 0.1953), (-0.6763, 0.06756, 0.1953), (-0.6763, 0.1769, 0.1159), (-0.6763, 0.09972, -0.01263), (-0.6763, 0.08068, -0.07124), (-0.6763, 0.03082, -0.1075), (-0.6763, -0.03082, -0.1075), (-0.6763, -0.08068, -0.07124), (-0.6763, -0.09972, -0.01263), (-0.6763, -0.08068, 0.04598), (-0.6763, -0.03082, 0.08221), (-0.6763, 0.03082, 0.08221), (-0.6763, 0.08068, 0.04598), (-0.6585, 0.09972, -0.01263), (-0.6585, 0.08068, -0.07124), (-0.6585, 0.03082, -0.1075), (-0.6585, -0.03082, -0.1075), (-0.6585, -0.08068, -0.07124), (-0.6585, -0.09972, -0.01263), (-0.6585, -0.08068, 0.04598), (-0.6585, -0.03082, 0.08221), (-0.6585, 0.03082, 0.08221), (-0.6585, 0.08068, 0.04598), (-0.6585, 0.08445, -0.01263), (-0.6585, 0.06832, -0.06227), (-0.6585, 0.0261, -0.09294), (-0.6585, -0.0261, -0.09294), (-0.6585, -0.06832, -0.06227), (-0.6585, -0.08445, -0.01263), (-0.6585, -0.06832, 0.03701), (-0.6585, -0.0261, 0.06768), (-0.6585, 0.0261, 0.06768), (-0.6585, 0.06832, 0.03701), (-0.6671, 0.08445, -0.01263), (-0.6671, 0.06832, -0.06227), (-0.6671, 0.0261, -0.09294), (-0.6671, -0.0261, -0.09294), (-0.6671, -0.06832, -0.06227), (-0.6671, -0.08445, -0.01263), (-0.6671, -0.06832, 0.03701), (-0.6671, -0.0261, 0.06768), (-0.6671, 0.0261, 0.06768), (-0.6671, 0.06832, 0.03701)], [], [(0, 1, 3, 2), (2, 3, 5, 4), (4, 5, 7, 6), (6, 7, 9, 8), (8, 9, 11, 10), (10, 11, 13, 12), (12, 13, 15, 14), (14, 15, 17, 16), (16, 17, 19, 18), (18, 19, 1, 0), (6, 8, 24, 23), (27, 28, 38, 37), (0, 2, 21, 20), (4, 6, 23, 22), (2, 4, 22, 21), (18, 0, 20, 29), (16, 18, 29, 28), (14, 16, 28, 27), (12, 14, 27, 26), (10, 12, 26, 25), (8, 10, 25, 24), (34, 35, 45, 44), (24, 25, 35, 34), (21, 22, 32, 31), (28, 29, 39, 38), (25, 26, 36, 35), (22, 23, 33, 32), (29, 20, 30, 39), (26, 27, 37, 36), (23, 24, 34, 33), (20, 21, 31, 30), (41, 42, 52, 51), (31, 32, 42, 41), (38, 39, 49, 48), (35, 36, 46, 45), (32, 33, 43, 42), (39, 30, 40, 49), (36, 37, 47, 46), (33, 34, 44, 43), (30, 31, 41, 40), (37, 38, 48, 47), (55, 56, 66, 65), (48, 49, 59, 58), (45, 46, 56, 55), (42, 43, 53, 52), (49, 40, 50, 59), (46, 47, 57, 56), (43, 44, 54, 53), (40, 41, 51, 50), (47, 48, 58, 57), (44, 45, 55, 54), (60, 61, 62, 63, 64, 65, 66, 67, 68, 69), (52, 53, 63, 62), (59, 50, 60, 69), (56, 57, 67, 66), (53, 54, 64, 63), (50, 51, 61, 60), (57, 58, 68, 67), (54, 55, 65, 64), (51, 52, 62, 61), (58, 59, 69, 68), (70, 71, 3, 1), (71, 72, 5, 3), (72, 73, 7, 5), (73, 74, 9, 7), (74, 75, 11, 9), (75, 76, 13, 11), (76, 77, 15, 13), (77, 78, 17, 15), (78, 79, 19, 17), (79, 70, 1, 19), (73, 83, 84, 74), (87, 97, 98, 88), (70, 80, 81, 71), (72, 82, 83, 73), (71, 81, 82, 72), (79, 89, 80, 70), (78, 88, 89, 79), (77, 87, 88, 78), (76, 86, 87, 77), (75, 85, 86, 76), (74, 84, 85, 75), (94, 104, 105, 95), (84, 94, 95, 85), (81, 91, 92, 82), (88, 98, 99, 89), (85, 95, 96, 86), (82, 92, 93, 83), (89, 99, 90, 80), (86, 96, 97, 87), (83, 93, 94, 84), (80, 90, 91, 81), (101, 111, 112, 102), (91, 101, 102, 92), (98, 108, 109, 99), (95, 105, 106, 96), (92, 102, 103, 93), (99, 109, 100, 90), (96, 106, 107, 97), (93, 103, 104, 94), (90, 100, 101, 91), (97, 107, 108, 98), (115, 125, 126, 116), (108, 118, 119, 109), (105, 115, 116, 106), (102, 112, 113, 103), (109, 119, 110, 100), (106, 116, 117, 107), (103, 113, 114, 104), (100, 110, 111, 101), (107, 117, 118, 108), (104, 114, 115, 105), (120, 129, 128, 127, 126, 125, 124, 123, 122, 121), (112, 122, 123, 113), (119, 129, 120, 110), (116, 126, 127, 117), (113, 123, 124, 114), (110, 120, 121, 111), (117, 127, 128, 118), (114, 124, 125, 115), (111, 121, 122, 112), (118, 128, 129, 119), (130, 131, 133, 132), (132, 133, 135, 134), (134, 135, 137, 136), (136, 137, 139, 138), (138, 139, 141, 140), (140, 141, 143, 142), (142, 143, 145, 144), (144, 145, 147, 146), (146, 147, 149, 148), (148, 149, 131, 130), (136, 138, 154, 153), (157, 158, 168, 167), (130, 132, 151, 150), (134, 136, 153, 152), (132, 134, 152, 151), (148, 130, 150, 159), (146, 148, 159, 158), (144, 146, 158, 157), (142, 144, 157, 156), (140, 142, 156, 155), (138, 140, 155, 154), (164, 165, 175, 174), (154, 155, 165, 164), (151, 152, 162, 161), (158, 159, 169, 168), (155, 156, 166, 165), (152, 153, 163, 162), (159, 150, 160, 169), (156, 157, 167, 166), (153, 154, 164, 163), (150, 151, 161, 160), (171, 172, 182, 181), (161, 162, 172, 171), (168, 169, 179, 178), (165, 166, 176, 175), (162, 163, 173, 172), (169, 160, 170, 179), (166, 167, 177, 176), (163, 164, 174, 173), (160, 161, 171, 170), (167, 168, 178, 177), (185, 186, 196, 195), (178, 179, 189, 188), (175, 176, 186, 185), (172, 173, 183, 182), (179, 170, 180, 189), (176, 177, 187, 186), (173, 174, 184, 183), (170, 171, 181, 180), (177, 178, 188, 187), (174, 175, 185, 184), (190, 191, 192, 193, 194, 195, 196, 197, 198, 199), (182, 183, 193, 192), (189, 180, 190, 199), (186, 187, 197, 196), (183, 184, 194, 193), (180, 181, 191, 190), (187, 188, 198, 197), (184, 185, 195, 194), (181, 182, 192, 191), (188, 189, 199, 198), (200, 201, 133, 131), (201, 202, 135, 133), (202, 203, 137, 135), (203, 204, 139, 137), (204, 205, 141, 139), (205, 206, 143, 141), (206, 207, 145, 143), (207, 208, 147, 145), (208, 209, 149, 147), (209, 200, 131, 149), (203, 213, 214, 204), (217, 227, 228, 218), (200, 210, 211, 201), (202, 212, 213, 203), (201, 211, 212, 202), (209, 219, 210, 200), (208, 218, 219, 209), (207, 217, 218, 208), (206, 216, 217, 207), (205, 215, 216, 206), (204, 214, 215, 205), (224, 234, 235, 225), (214, 224, 225, 215), (211, 221, 222, 212), (218, 228, 229, 219), (215, 225, 226, 216), (212, 222, 223, 213), (219, 229, 220, 210), (216, 226, 227, 217), (213, 223, 224, 214), (210, 220, 221, 211), (231, 241, 242, 232), (221, 231, 232, 222), (228, 238, 239, 229), (225, 235, 236, 226), (222, 232, 233, 223), (229, 239, 230, 220), (226, 236, 237, 227), (223, 233, 234, 224), (220, 230, 231, 221), (227, 237, 238, 228), (245, 255, 256, 246), (238, 248, 249, 239), (235, 245, 246, 236), (232, 242, 243, 233), (239, 249, 240, 230), (236, 246, 247, 237), (233, 243, 244, 234), (230, 240, 241, 231), (237, 247, 248, 238), (234, 244, 245, 235), (250, 259, 258, 257, 256, 255, 254, 253, 252, 251), (242, 252, 253, 243), (249, 259, 250, 240), (246, 256, 257, 247), (243, 253, 254, 244), (240, 250, 251, 241), (247, 257, 258, 248), (244, 254, 255, 245), (241, 251, 252, 242), (248, 258, 259, 249)])
_uv = me_cylinder_001.uv_layers.new(name='UVMap')
_uv.uv.foreach_set('vector', [0.8101, 0.5406, 0.8227, 0.5406, 0.8227, 0.5532, 0.8101, 0.5532, 0.8101, 0.5406, 0.8227, 0.5406, 0.8227, 0.5532, 0.8101, 0.5532, 0.8101, 0.5406, 0.8227, 0.5406, 0.8227, 0.5532, 0.8101, 0.5532, 0.8101, 0.5406, 0.8227, 0.5406, 0.8227, 0.5532, 0.8101, 0.5532, 0.8101, 0.5406, 0.8227, 0.5406, 0.8227, 0.5532, 0.8101, 0.5532, 0.8101, 0.5406, 0.8227, 0.5406, 0.8227, 0.5532, 0.8101, 0.5532, 0.8101, 0.5406, 0.8227, 0.5406, 0.8227, 0.5532, 0.8101, 0.5532, 0.8101, 0.5406, 0.8227, 0.5406, 0.8227, 0.5532, 0.8101, 0.5532, 0.8101, 0.5406, 0.8227, 0.5406, 0.8227, 0.5532, 0.8101, 0.5532, 0.8101, 0.5406, 0.8227, 0.5406, 0.8227, 0.5532, 0.8101, 0.5532, 0.8101, 0.5406, 0.8227, 0.5406, 0.8227, 0.5532, 0.8101, 0.5532, 0.8101, 0.5406, 0.8227, 0.5406, 0.8227, 0.5532, 0.8101, 0.5532, 0.8101, 0.5406, 0.8227, 0.5406, 0.8227, 0.5532, 0.8101, 0.5532, 0.8101, 0.5406, 0.8227, 0.5406, 0.8227, 0.5532, 0.8101, 0.5532, 0.8101, 0.5406, 0.8227, 0.5406, 0.8227, 0.5532, 0.8101, 0.5532, 0.8101, 0.5406, 0.8227, 0.5406, 0.8227, 0.5532, 0.8101, 0.5532, 0.8101, 0.5406, 0.8227, 0.5406, 0.8227, 0.5532, 0.8101, 0.5532, 0.8101, 0.5406, 0.8227, 0.5406, 0.8227, 0.5532, 0.8101, 0.5532, 0.8101, 0.5406, 0.8227, 0.5406, 0.8227, 0.5532, 0.8101, 0.5532, 0.8101, 0.5406, 0.8227, 0.5406, 0.8227, 0.5532, 0.8101, 0.5532, 0.8101, 0.5406, 0.8227, 0.5406, 0.8227, 0.5532, 0.8101, 0.5532, 0.8101, 0.5406, 0.8227, 0.5406, 0.8227, 0.5532, 0.8101, 0.5532, 0.8101, 0.5406, 0.8227, 0.5406, 0.8227, 0.5532, 0.8101, 0.5532, 0.8101, 0.5406, 0.8227, 0.5406, 0.8227, 0.5532, 0.8101, 0.5532, 0.8101, 0.5406, 0.8227, 0.5406, 0.8227, 0.5532, 0.8101, 0.5532, 0.8101, 0.5406, 0.8227, 0.5406, 0.8227, 0.5532, 0.8101, 0.5532, 0.8101, 0.5406, 0.8227, 0.5406, 0.8227, 0.5532, 0.8101, 0.5532, 0.8101, 0.5406, 0.8227, 0.5406, 0.8227, 0.5532, 0.8101, 0.5532, 0.8101, 0.5406, 0.8227, 0.5406, 0.8227, 0.5532, 0.8101, 0.5532, 0.8101, 0.5406, 0.8227, 0.5406, 0.8227, 0.5532, 0.8101, 0.5532, 0.8101, 0.5406, 0.8227, 0.5406, 0.8227, 0.5532, 0.8101, 0.5532, 0.8101, 0.5406, 0.8227, 0.5406, 0.8227, 0.5532, 0.8101, 0.5532, 0.8101, 0.5406, 0.8227, 0.5406, 0.8227, 0.5532, 0.8101, 0.5532, 0.8101, 0.5406, 0.8227, 0.5406, 0.8227, 0.5532, 0.8101, 0.5532, 0.8101, 0.5406, 0.8227, 0.5406, 0.8227, 0.5532, 0.8101, 0.5532, 0.8101, 0.5406, 0.8227, 0.5406, 0.8227, 0.5532, 0.8101, 0.5532, 0.8101, 0.5406, 0.8227, 0.5406, 0.8227, 0.5532, 0.8101, 0.5532, 0.8101, 0.5406, 0.8227, 0.5406, 0.8227, 0.5532, 0.8101, 0.5532, 0.8101, 0.5406, 0.8227, 0.5406, 0.8227, 0.5532, 0.8101, 0.5532, 0.8101, 0.5406, 0.8227, 0.5406, 0.8227, 0.5532, 0.8101, 0.5532, 0.8101, 0.5406, 0.8227, 0.5406, 0.8227, 0.5532, 0.8101, 0.5532, 0.8101, 0.5406, 0.8227, 0.5406, 0.8227, 0.5532, 0.8101, 0.5532, 0.8101, 0.5406, 0.8227, 0.5406, 0.8227, 0.5532, 0.8101, 0.5532, 0.8101, 0.5406, 0.8227, 0.5406, 0.8227, 0.5532, 0.8101, 0.5532, 0.8101, 0.5406, 0.8227, 0.5406, 0.8227, 0.5532, 0.8101, 0.5532, 0.8101, 0.5406, 0.8227, 0.5406, 0.8227, 0.5532, 0.8101, 0.5532, 0.8101, 0.5406, 0.8227, 0.5406, 0.8227, 0.5532, 0.8101, 0.5532, 0.8101, 0.5406, 0.8227, 0.5406, 0.8227, 0.5532, 0.8101, 0.5532, 0.8101, 0.5406, 0.8227, 0.5406, 0.8227, 0.5532, 0.8101, 0.5532, 0.8101, 0.5406, 0.8227, 0.5406, 0.8227, 0.5532, 0.8101, 0.5532, 0.8101, 0.5406, 0.8227, 0.5406, 0.8227, 0.5532, 0.8101, 0.5532, 0.8164, 0.5532, 0.8201, 0.552, 0.8224, 0.5488, 0.8224, 0.5449, 0.8201, 0.5418, 0.8164, 0.5406, 0.8127, 0.5418, 0.8104, 0.5449, 0.8104, 0.5488, 0.8127, 0.552, 0.8101, 0.5406, 0.8227, 0.5406, 0.8227, 0.5532, 0.8101, 0.5532, 0.8101, 0.5406, 0.8227, 0.5406, 0.8227, 0.5532, 0.8101, 0.5532, 0.8101, 0.5406, 0.8227, 0.5406, 0.8227, 0.5532, 0.8101, 0.5532, 0.8101, 0.5406, 0.8227, 0.5406, 0.8227, 0.5532, 0.8101, 0.5532, 0.8101, 0.5406, 0.8227, 0.5406, 0.8227, 0.5532, 0.8101, 0.5532, 0.8101, 0.5406, 0.8227, 0.5406, 0.8227, 0.5532, 0.8101, 0.5532, 0.8101, 0.5406, 0.8227, 0.5406, 0.8227, 0.5532, 0.8101, 0.5532, 0.8101, 0.5406, 0.8227, 0.5406, 0.8227, 0.5532, 0.8101, 0.5532, 0.8101, 0.5406, 0.8227, 0.5406, 0.8227, 0.5532, 0.8101, 0.5532, 0.8101, 0.5406, 0.8227, 0.5406, 0.8227, 0.5532, 0.8101, 0.5532, 0.8101, 0.5406, 0.8227, 0.5406, 0.8227, 0.5532, 0.8101, 0.5532, 0.8101, 0.5406, 0.8227, 0.5406, 0.8227, 0.5532, 0.8101, 0.5532, 0.8101, 0.5406, 0.8227, 0.5406, 0.8227, 0.5532, 0.8101, 0.5532, 0.8101, 0.5406, 0.8227, 0.5406, 0.8227, 0.5532, 0.8101, 0.5532, 0.8101, 0.5406, 0.8227, 0.5406, 0.8227, 0.5532, 0.8101, 0.5532, 0.8101, 0.5406, 0.8227, 0.5406, 0.8227, 0.5532, 0.8101, 0.5532, 0.8101, 0.5406, 0.8227, 0.5406, 0.8227, 0.5532, 0.8101, 0.5532, 0.8101, 0.5406, 0.8227, 0.5406, 0.8227, 0.5532, 0.8101, 0.5532, 0.8101, 0.5406, 0.8227, 0.5406, 0.8227, 0.5532, 0.8101, 0.5532, 0.8101, 0.5406, 0.8227, 0.5406, 0.8227, 0.5532, 0.8101, 0.5532, 0.8101, 0.5406, 0.8227, 0.5406, 0.8227, 0.5532, 0.8101, 0.5532, 0.8101, 0.5406, 0.8227, 0.5406, 0.8227, 0.5532, 0.8101, 0.5532, 0.8101, 0.5406, 0.8227, 0.5406, 0.8227, 0.5532, 0.8101, 0.5532, 0.8101, 0.5406, 0.8227, 0.5406, 0.8227, 0.5532, 0.8101, 0.5532, 0.8101, 0.5406, 0.8227, 0.5406, 0.8227, 0.5532, 0.8101, 0.5532, 0.8101, 0.5406, 0.8227, 0.5406, 0.8227, 0.5532, 0.8101, 0.5532, 0.8101, 0.5406, 0.8227, 0.5406, 0.8227, 0.5532, 0.8101, 0.5532, 0.8101, 0.5406, 0.8227, 0.5406, 0.8227, 0.5532, 0.8101, 0.5532, 0.8101, 0.5406, 0.8227, 0.5406, 0.8227, 0.5532, 0.8101, 0.5532, 0.8101, 0.5406, 0.8227, 0.5406, 0.8227, 0.5532, 0.8101, 0.5532, 0.8101, 0.5406, 0.8227, 0.5406, 0.8227, 0.5532, 0.8101, 0.5532, 0.8101, 0.5406, 0.8227, 0.5406, 0.8227, 0.5532, 0.8101, 0.5532, 0.8101, 0.5406, 0.8227, 0.5406, 0.8227, 0.5532, 0.8101, 0.5532, 0.8101, 0.5406, 0.8227, 0.5406, 0.8227, 0.5532, 0.8101, 0.5532, 0.8101, 0.5406, 0.8227, 0.5406, 0.8227, 0.5532, 0.8101, 0.5532, 0.8101, 0.5406, 0.8227, 0.5406, 0.8227, 0.5532, 0.8101, 0.5532, 0.8101, 0.5406, 0.8227, 0.5406, 0.8227, 0.5532, 0.8101, 0.5532, 0.8101, 0.5406, 0.8227, 0.5406, 0.8227, 0.5532, 0.8101, 0.5532, 0.8101, 0.5406, 0.8227, 0.5406, 0.8227, 0.5532, 0.8101, 0.5532, 0.8101, 0.5406, 0.8227, 0.5406, 0.8227, 0.5532, 0.8101, 0.5532, 0.8101, 0.5406, 0.8227, 0.5406, 0.8227, 0.5532, 0.8101, 0.5532, 0.8101, 0.5406, 0.8227, 0.5406, 0.8227, 0.5532, 0.8101, 0.5532, 0.8101, 0.5406, 0.8227, 0.5406, 0.8227, 0.5532, 0.8101, 0.5532, 0.8101, 0.5406, 0.8227, 0.5406, 0.8227, 0.5532, 0.8101, 0.5532, 0.8101, 0.5406, 0.8227, 0.5406, 0.8227, 0.5532, 0.8101, 0.5532, 0.8101, 0.5406, 0.8227, 0.5406, 0.8227, 0.5532, 0.8101, 0.5532, 0.8101, 0.5406, 0.8227, 0.5406, 0.8227, 0.5532, 0.8101, 0.5532, 0.8101, 0.5406, 0.8227, 0.5406, 0.8227, 0.5532, 0.8101, 0.5532, 0.8101, 0.5406, 0.8227, 0.5406, 0.8227, 0.5532, 0.8101, 0.5532, 0.8101, 0.5406, 0.8227, 0.5406, 0.8227, 0.5532, 0.8101, 0.5532, 0.8101, 0.5406, 0.8227, 0.5406, 0.8227, 0.5532, 0.8101, 0.5532, 0.8101, 0.5406, 0.8227, 0.5406, 0.8227, 0.5532, 0.8101, 0.5532, 0.8101, 0.5406, 0.8227, 0.5406, 0.8227, 0.5532, 0.8101, 0.5532, 0.8101, 0.5406, 0.8227, 0.5406, 0.8227, 0.5532, 0.8101, 0.5532, 0.8101, 0.5406, 0.8227, 0.5406, 0.8227, 0.5532, 0.8101, 0.5532, 0.8101, 0.5406, 0.8227, 0.5406, 0.8227, 0.5532, 0.8101, 0.5532, 0.8101, 0.5406, 0.8227, 0.5406, 0.8227, 0.5532, 0.8101, 0.5532, 0.8101, 0.5406, 0.8227, 0.5406, 0.8227, 0.5532, 0.8101, 0.5532, 0.8101, 0.5406, 0.8227, 0.5406, 0.8227, 0.5532, 0.8101, 0.5532, 0.8101, 0.5406, 0.8227, 0.5406, 0.8227, 0.5532, 0.8101, 0.5532, 0.8164, 0.5532, 0.8201, 0.552, 0.8224, 0.5488, 0.8224, 0.5449, 0.8201, 0.5418, 0.8164, 0.5406, 0.8127, 0.5418, 0.8104, 0.5449, 0.8104, 0.5488, 0.8127, 0.552, 0.8101, 0.5406, 0.8227, 0.5406, 0.8227, 0.5532, 0.8101, 0.5532, 0.8101, 0.5406, 0.8227, 0.5406, 0.8227, 0.5532, 0.8101, 0.5532, 0.8101, 0.5406, 0.8227, 0.5406, 0.8227, 0.5532, 0.8101, 0.5532, 0.8101, 0.5406, 0.8227, 0.5406, 0.8227, 0.5532, 0.8101, 0.5532, 0.8101, 0.5406, 0.8227, 0.5406, 0.8227, 0.5532, 0.8101, 0.5532, 0.8101, 0.5406, 0.8227, 0.5406, 0.8227, 0.5532, 0.8101, 0.5532, 0.8101, 0.5406, 0.8227, 0.5406, 0.8227, 0.5532, 0.8101, 0.5532, 0.8101, 0.5406, 0.8227, 0.5406, 0.8227, 0.5532, 0.8101, 0.5532, 0.8101, 0.5406, 0.8227, 0.5406, 0.8227, 0.5532, 0.8101, 0.5532, 0.8101, 0.5406, 0.8227, 0.5406, 0.8227, 0.5532, 0.8101, 0.5532, 0.8101, 0.5406, 0.8227, 0.5406, 0.8227, 0.5532, 0.8101, 0.5532, 0.8101, 0.5406, 0.8227, 0.5406, 0.8227, 0.5532, 0.8101, 0.5532, 0.8101, 0.5406, 0.8227, 0.5406, 0.8227, 0.5532, 0.8101, 0.5532, 0.8101, 0.5406, 0.8227, 0.5406, 0.8227, 0.5532, 0.8101, 0.5532, 0.8101, 0.5406, 0.8227, 0.5406, 0.8227, 0.5532, 0.8101, 0.5532, 0.8101, 0.5406, 0.8227, 0.5406, 0.8227, 0.5532, 0.8101, 0.5532, 0.8101, 0.5406, 0.8227, 0.5406, 0.8227, 0.5532, 0.8101, 0.5532, 0.8101, 0.5406, 0.8227, 0.5406, 0.8227, 0.5532, 0.8101, 0.5532, 0.8101, 0.5406, 0.8227, 0.5406, 0.8227, 0.5532, 0.8101, 0.5532, 0.8101, 0.5406, 0.8227, 0.5406, 0.8227, 0.5532, 0.8101, 0.5532, 0.8101, 0.5406, 0.8227, 0.5406, 0.8227, 0.5532, 0.8101, 0.5532, 0.8101, 0.5406, 0.8227, 0.5406, 0.8227, 0.5532, 0.8101, 0.5532, 0.8101, 0.5406, 0.8227, 0.5406, 0.8227, 0.5532, 0.8101, 0.5532, 0.8101, 0.5406, 0.8227, 0.5406, 0.8227, 0.5532, 0.8101, 0.5532, 0.8101, 0.5406, 0.8227, 0.5406, 0.8227, 0.5532, 0.8101, 0.5532, 0.8101, 0.5406, 0.8227, 0.5406, 0.8227, 0.5532, 0.8101, 0.5532, 0.8101, 0.5406, 0.8227, 0.5406, 0.8227, 0.5532, 0.8101, 0.5532, 0.8101, 0.5406, 0.8227, 0.5406, 0.8227, 0.5532, 0.8101, 0.5532, 0.8101, 0.5406, 0.8227, 0.5406, 0.8227, 0.5532, 0.8101, 0.5532, 0.8101, 0.5406, 0.8227, 0.5406, 0.8227, 0.5532, 0.8101, 0.5532, 0.8101, 0.5406, 0.8227, 0.5406, 0.8227, 0.5532, 0.8101, 0.5532, 0.8101, 0.5406, 0.8227, 0.5406, 0.8227, 0.5532, 0.8101, 0.5532, 0.8101, 0.5406, 0.8227, 0.5406, 0.8227, 0.5532, 0.8101, 0.5532, 0.8101, 0.5406, 0.8227, 0.5406, 0.8227, 0.5532, 0.8101, 0.5532, 0.8101, 0.5406, 0.8227, 0.5406, 0.8227, 0.5532, 0.8101, 0.5532, 0.8101, 0.5406, 0.8227, 0.5406, 0.8227, 0.5532, 0.8101, 0.5532, 0.8101, 0.5406, 0.8227, 0.5406, 0.8227, 0.5532, 0.8101, 0.5532, 0.8101, 0.5406, 0.8227, 0.5406, 0.8227, 0.5532, 0.8101, 0.5532, 0.8101, 0.5406, 0.8227, 0.5406, 0.8227, 0.5532, 0.8101, 0.5532, 0.8101, 0.5406, 0.8227, 0.5406, 0.8227, 0.5532, 0.8101, 0.5532, 0.8101, 0.5406, 0.8227, 0.5406, 0.8227, 0.5532, 0.8101, 0.5532, 0.8101, 0.5406, 0.8227, 0.5406, 0.8227, 0.5532, 0.8101, 0.5532, 0.8101, 0.5406, 0.8227, 0.5406, 0.8227, 0.5532, 0.8101, 0.5532, 0.8101, 0.5406, 0.8227, 0.5406, 0.8227, 0.5532, 0.8101, 0.5532, 0.8101, 0.5406, 0.8227, 0.5406, 0.8227, 0.5532, 0.8101, 0.5532, 0.8101, 0.5406, 0.8227, 0.5406, 0.8227, 0.5532, 0.8101, 0.5532, 0.8101, 0.5406, 0.8227, 0.5406, 0.8227, 0.5532, 0.8101, 0.5532, 0.8101, 0.5406, 0.8227, 0.5406, 0.8227, 0.5532, 0.8101, 0.5532, 0.8101, 0.5406, 0.8227, 0.5406, 0.8227, 0.5532, 0.8101, 0.5532, 0.8101, 0.5406, 0.8227, 0.5406, 0.8227, 0.5532, 0.8101, 0.5532, 0.8101, 0.5406, 0.8227, 0.5406, 0.8227, 0.5532, 0.8101, 0.5532, 0.8101, 0.5406, 0.8227, 0.5406, 0.8227, 0.5532, 0.8101, 0.5532, 0.8101, 0.5406, 0.8227, 0.5406, 0.8227, 0.5532, 0.8101, 0.5532, 0.8101, 0.5406, 0.8227, 0.5406, 0.8227, 0.5532, 0.8101, 0.5532, 0.8101, 0.5406, 0.8227, 0.5406, 0.8227, 0.5532, 0.8101, 0.5532, 0.8101, 0.5406, 0.8227, 0.5406, 0.8227, 0.5532, 0.8101, 0.5532, 0.8101, 0.5406, 0.8227, 0.5406, 0.8227, 0.5532, 0.8101, 0.5532, 0.8101, 0.5406, 0.8227, 0.5406, 0.8227, 0.5532, 0.8101, 0.5532, 0.8101, 0.5406, 0.8227, 0.5406, 0.8227, 0.5532, 0.8101, 0.5532, 0.8101, 0.5406, 0.8227, 0.5406, 0.8227, 0.5532, 0.8101, 0.5532, 0.8164, 0.5532, 0.8201, 0.552, 0.8224, 0.5488, 0.8224, 0.5449, 0.8201, 0.5418, 0.8164, 0.5406, 0.8127, 0.5418, 0.8104, 0.5449, 0.8104, 0.5488, 0.8127, 0.552, 0.8101, 0.5406, 0.8227, 0.5406, 0.8227, 0.5532, 0.8101, 0.5532, 0.8101, 0.5406, 0.8227, 0.5406, 0.8227, 0.5532, 0.8101, 0.5532, 0.8101, 0.5406, 0.8227, 0.5406, 0.8227, 0.5532, 0.8101, 0.5532, 0.8101, 0.5406, 0.8227, 0.5406, 0.8227, 0.5532, 0.8101, 0.5532, 0.8101, 0.5406, 0.8227, 0.5406, 0.8227, 0.5532, 0.8101, 0.5532, 0.8101, 0.5406, 0.8227, 0.5406, 0.8227, 0.5532, 0.8101, 0.5532, 0.8101, 0.5406, 0.8227, 0.5406, 0.8227, 0.5532, 0.8101, 0.5532, 0.8101, 0.5406, 0.8227, 0.5406, 0.8227, 0.5532, 0.8101, 0.5532, 0.8101, 0.5406, 0.8227, 0.5406, 0.8227, 0.5532, 0.8101, 0.5532, 0.8101, 0.5406, 0.8227, 0.5406, 0.8227, 0.5532, 0.8101, 0.5532, 0.8101, 0.5406, 0.8227, 0.5406, 0.8227, 0.5532, 0.8101, 0.5532, 0.8101, 0.5406, 0.8227, 0.5406, 0.8227, 0.5532, 0.8101, 0.5532, 0.8101, 0.5406, 0.8227, 0.5406, 0.8227, 0.5532, 0.8101, 0.5532, 0.8101, 0.5406, 0.8227, 0.5406, 0.8227, 0.5532, 0.8101, 0.5532, 0.8101, 0.5406, 0.8227, 0.5406, 0.8227, 0.5532, 0.8101, 0.5532, 0.8101, 0.5406, 0.8227, 0.5406, 0.8227, 0.5532, 0.8101, 0.5532, 0.8101, 0.5406, 0.8227, 0.5406, 0.8227, 0.5532, 0.8101, 0.5532, 0.8101, 0.5406, 0.8227, 0.5406, 0.8227, 0.5532, 0.8101, 0.5532, 0.8101, 0.5406, 0.8227, 0.5406, 0.8227, 0.5532, 0.8101, 0.5532, 0.8101, 0.5406, 0.8227, 0.5406, 0.8227, 0.5532, 0.8101, 0.5532, 0.8101, 0.5406, 0.8227, 0.5406, 0.8227, 0.5532, 0.8101, 0.5532, 0.8101, 0.5406, 0.8227, 0.5406, 0.8227, 0.5532, 0.8101, 0.5532, 0.8101, 0.5406, 0.8227, 0.5406, 0.8227, 0.5532, 0.8101, 0.5532, 0.8101, 0.5406, 0.8227, 0.5406, 0.8227, 0.5532, 0.8101, 0.5532, 0.8101, 0.5406, 0.8227, 0.5406, 0.8227, 0.5532, 0.8101, 0.5532, 0.8101, 0.5406, 0.8227, 0.5406, 0.8227, 0.5532, 0.8101, 0.5532, 0.8101, 0.5406, 0.8227, 0.5406, 0.8227, 0.5532, 0.8101, 0.5532, 0.8101, 0.5406, 0.8227, 0.5406, 0.8227, 0.5532, 0.8101, 0.5532, 0.8101, 0.5406, 0.8227, 0.5406, 0.8227, 0.5532, 0.8101, 0.5532, 0.8101, 0.5406, 0.8227, 0.5406, 0.8227, 0.5532, 0.8101, 0.5532, 0.8101, 0.5406, 0.8227, 0.5406, 0.8227, 0.5532, 0.8101, 0.5532, 0.8101, 0.5406, 0.8227, 0.5406, 0.8227, 0.5532, 0.8101, 0.5532, 0.8101, 0.5406, 0.8227, 0.5406, 0.8227, 0.5532, 0.8101, 0.5532, 0.8101, 0.5406, 0.8227, 0.5406, 0.8227, 0.5532, 0.8101, 0.5532, 0.8101, 0.5406, 0.8227, 0.5406, 0.8227, 0.5532, 0.8101, 0.5532, 0.8101, 0.5406, 0.8227, 0.5406, 0.8227, 0.5532, 0.8101, 0.5532, 0.8101, 0.5406, 0.8227, 0.5406, 0.8227, 0.5532, 0.8101, 0.5532, 0.8101, 0.5406, 0.8227, 0.5406, 0.8227, 0.5532, 0.8101, 0.5532, 0.8101, 0.5406, 0.8227, 0.5406, 0.8227, 0.5532, 0.8101, 0.5532, 0.8101, 0.5406, 0.8227, 0.5406, 0.8227, 0.5532, 0.8101, 0.5532, 0.8101, 0.5406, 0.8227, 0.5406, 0.8227, 0.5532, 0.8101, 0.5532, 0.8101, 0.5406, 0.8227, 0.5406, 0.8227, 0.5532, 0.8101, 0.5532, 0.8101, 0.5406, 0.8227, 0.5406, 0.8227, 0.5532, 0.8101, 0.5532, 0.8101, 0.5406, 0.8227, 0.5406, 0.8227, 0.5532, 0.8101, 0.5532, 0.8101, 0.5406, 0.8227, 0.5406, 0.8227, 0.5532, 0.8101, 0.5532, 0.8101, 0.5406, 0.8227, 0.5406, 0.8227, 0.5532, 0.8101, 0.5532, 0.8101, 0.5406, 0.8227, 0.5406, 0.8227, 0.5532, 0.8101, 0.5532, 0.8101, 0.5406, 0.8227, 0.5406, 0.8227, 0.5532, 0.8101, 0.5532, 0.8101, 0.5406, 0.8227, 0.5406, 0.8227, 0.5532, 0.8101, 0.5532, 0.8101, 0.5406, 0.8227, 0.5406, 0.8227, 0.5532, 0.8101, 0.5532, 0.8101, 0.5406, 0.8227, 0.5406, 0.8227, 0.5532, 0.8101, 0.5532, 0.8101, 0.5406, 0.8227, 0.5406, 0.8227, 0.5532, 0.8101, 0.5532, 0.8101, 0.5406, 0.8227, 0.5406, 0.8227, 0.5532, 0.8101, 0.5532, 0.8101, 0.5406, 0.8227, 0.5406, 0.8227, 0.5532, 0.8101, 0.5532, 0.8101, 0.5406, 0.8227, 0.5406, 0.8227, 0.5532, 0.8101, 0.5532, 0.8101, 0.5406, 0.8227, 0.5406, 0.8227, 0.5532, 0.8101, 0.5532, 0.8101, 0.5406, 0.8227, 0.5406, 0.8227, 0.5532, 0.8101, 0.5532, 0.8101, 0.5406, 0.8227, 0.5406, 0.8227, 0.5532, 0.8101, 0.5532, 0.8101, 0.5406, 0.8227, 0.5406, 0.8227, 0.5532, 0.8101, 0.5532, 0.8101, 0.5406, 0.8227, 0.5406, 0.8227, 0.5532, 0.8101, 0.5532, 0.8164, 0.5532, 0.8201, 0.552, 0.8224, 0.5488, 0.8224, 0.5449, 0.8201, 0.5418, 0.8164, 0.5406, 0.8127, 0.5418, 0.8104, 0.5449, 0.8104, 0.5488, 0.8127, 0.552, 0.8101, 0.5406, 0.8227, 0.5406, 0.8227, 0.5532, 0.8101, 0.5532, 0.8101, 0.5406, 0.8227, 0.5406, 0.8227, 0.5532, 0.8101, 0.5532, 0.8101, 0.5406, 0.8227, 0.5406, 0.8227, 0.5532, 0.8101, 0.5532, 0.8101, 0.5406, 0.8227, 0.5406, 0.8227, 0.5532, 0.8101, 0.5532, 0.8101, 0.5406, 0.8227, 0.5406, 0.8227, 0.5532, 0.8101, 0.5532, 0.8101, 0.5406, 0.8227, 0.5406, 0.8227, 0.5532, 0.8101, 0.5532, 0.8101, 0.5406, 0.8227, 0.5406, 0.8227, 0.5532, 0.8101, 0.5532, 0.8101, 0.5406, 0.8227, 0.5406, 0.8227, 0.5532, 0.8101, 0.5532, 0.8101, 0.5406, 0.8227, 0.5406, 0.8227, 0.5532, 0.8101, 0.5532])
me_cylinder_001.materials.append(mat_material_002)
me_cylinder_001.use_remesh_preserve_volume = False
me_cylinder_001.use_remesh_preserve_attributes = False
me_cylinder_001.use_mirror_vertex_groups = False
me_cylinder_001.update()
me_cube_001 = bpy.data.meshes.new('Cube.001')
me_cube_001.from_pydata([(1.672, 1.686, -0.08734), (1.672, -1.31, -0.1189), (1.568, 1.301, 1.177), (1.568, -0.5327, 1.177), (1.672, -1.31, -0.7828), (1.414, -3.228, -0.2977), (1.414, -3.228, -0.7828), (1.551, -2.895, -0.1845), (1.551, -2.895, -0.7828), (1.672, 2.962, -0.08734), (1.672, 2.962, -0.7828), (1.496, -1.256, 0.001789), (1.407, -0.5875, 1.088), (1.496, -1.188, -0.03974), (1.407, -0.52, 1.046), (1.672, 0.7549, -0.08734), (1.568, 0.7309, 1.177), (1.672, 0.7549, -0.7828), (1.672, 0.9185, -0.08734), (1.568, 0.831, 1.177), (1.672, 0.9185, -0.7828), (1.703, 0.9185, -0.08734), (1.703, 0.7549, -0.08734), (1.703, 0.9185, -0.7828), (1.703, 0.7549, -0.7828), (1.703, 0.9185, -0.08604), (1.703, 0.7549, -0.08604), (1.6, 0.831, 1.178), (1.6, 0.7309, 1.178), (1.735, 0.9103, -0.1329), (1.735, 0.7632, -0.1329), (1.735, 0.9103, -0.7346), (1.735, 0.7632, -0.7346), (1.665, 0.6374, 0.0006094), (1.665, -1.14, 0.0006094), (1.575, -0.471, 1.089), (1.575, 0.6168, 1.089), (1.586, 0.6374, -0.00587), (1.586, -1.14, -0.00587), (1.496, -0.471, 1.082), (1.496, 0.6168, 1.082), (0.0, 1.686, -0.08734), (0.0, -1.31, -0.08734), (0.0, 1.301, 1.177), (0.0, -0.5327, 1.177), (0.0, 1.532, -0.7828), (0.0, -1.31, -0.7828), (0.0, -3.311, -0.2977), (0.0, -3.311, -0.7828), (0.0, -2.977, -0.7828), (0.0, -2.977, -0.1529), (0.0, 2.962, -0.08734), (0.0, 2.962, -0.7828), (0.0, -1.256, 0.001789), (0.0, -0.5875, 1.088), (0.0, -1.188, -0.03974), (0.0, -0.52, 1.046), (0.0, 0.7549, -0.7828), (0.0, 0.7309, 1.177), (0.0, 0.831, 1.177), (0.0, 0.9185, -0.7828), (1.665, 1.616, 0.000774), (1.575, 1.284, 1.089), (1.665, 0.9555, 0.000774), (1.575, 0.8802, 1.089), (1.586, 1.616, -0.005705), (1.496, 1.284, 1.082), (1.586, 0.9555, -0.005705), (1.496, 0.8802, 1.082), (1.428, 2.736, -0.08734), (1.428, 2.85, -0.08734), (1.304, 2.736, -0.08734), (1.304, 2.85, -0.08734), (1.515, 2.667, 0.1063), (1.515, 2.85, 0.1063), (1.304, 2.667, 0.1063), (1.304, 2.85, 0.1063), (1.515, 2.667, 0.2284), (1.515, 2.85, 0.2284), (1.304, 2.667, 0.2284), (1.304, 2.85, 0.2284), (0.0, 2.736, 0.1063), (0.0, 2.85, 0.1063), (0.0, 2.736, 0.2284), (0.0, 2.85, 0.2284), (1.515, 2.996, 0.1063), (1.304, 2.996, 0.1063), (1.515, 2.996, 0.2284), (1.304, 2.996, 0.2284), (0.0, 2.996, 0.2284), (0.0, 2.996, 0.1063), (0.7378, 3.077, -0.6205), (0.7378, 3.077, -0.329), (0.0, 3.077, -0.329), (0.0, 3.077, -0.6205), (1.581, 1.661, -0.005921), (1.491, 1.325, 1.095), (0.0, 1.661, -0.005921), (0.0, 1.325, 1.095), (1.581, 1.661, -0.005921), (1.491, 1.325, 1.095), (0.0, 1.661, -0.005921), (0.0, 1.325, 1.095), (1.581, 1.585, -0.02904), (1.491, 1.25, 1.072), (0.0, 1.585, -0.02904), (0.0, 1.25, 1.072), (1.032, -2.739, -0.7828), (1.563, -2.739, -0.7828), (1.567, -2.694, -0.647), (1.584, -2.46, -0.4769), (1.606, -2.171, -0.4769), (1.628, -1.893, -0.7828), (1.624, -1.937, -0.647), (1.036, -1.893, -0.7828), (1.038, 2.361, -0.7828), (1.038, 1.515, -0.7828), (1.672, 2.361, -0.7828), (1.672, 1.559, -0.647), (1.672, 1.515, -0.7828), (1.672, 2.317, -0.647), (1.672, 2.083, -0.4769), (1.672, 1.793, -0.4769), (1.672, 1.686, -0.5546), (1.036, -2.694, -0.647), (1.035, -2.46, -0.4769), (1.035, -2.171, -0.4769), (1.037, -1.937, -0.647), (1.672, 2.361, -0.7828), (1.672, 2.317, -0.647), (1.672, 2.083, -0.4769), (1.672, 1.793, -0.4769), (1.672, 1.686, -0.5546), (1.039, 1.559, -0.647), (1.039, 1.686, -0.5546), (1.039, 2.317, -0.647), (1.039, 2.083, -0.4769), (1.039, 1.793, -0.4769), (1.039, 1.686, -0.5546)], [], [(15, 1, 4, 17), (3, 1, 34, 35), (8, 7, 5, 6), (49, 8, 6, 48), (46, 4, 112, 114, 107, 108, 8, 49), (4, 1, 7, 8, 108, 109, 110, 111, 113, 112), (51, 9, 92, 93), (41, 0, 69, 71), (0, 123, 122, 121, 120, 117, 10, 9), (11, 12, 14, 13), (1, 3, 12, 11), (42, 1, 11, 53), (53, 11, 13, 55), (24, 23, 31, 32), (20, 18, 21, 23), (0, 18, 20, 119, 118, 123), (18, 0, 61, 63), (23, 21, 29, 31), (17, 20, 23, 24), (18, 15, 22, 21), (15, 17, 24, 22), (25, 27, 28, 26), (29, 30, 32, 31), (22, 24, 32, 30), (21, 22, 30, 29), (19, 16, 28, 27), (15, 18, 25, 26), (16, 15, 26, 28), (18, 19, 27, 25), (36, 35, 39, 40), (1, 15, 33, 34), (15, 16, 36, 33), (16, 3, 35, 36), (37, 40, 39, 38), (34, 33, 37, 38), (33, 36, 40, 37), (35, 34, 38, 39), (2, 43, 59, 19), (19, 59, 58, 16), (20, 17, 57, 60), (12, 54, 56, 14), (13, 14, 56, 55), (3, 44, 54, 12), (1, 42, 50, 7), (7, 50, 47, 5), (5, 47, 48, 6), (17, 4, 46, 57), (0, 41, 97, 95), (16, 58, 44, 3), (62, 64, 68, 66), (0, 2, 62, 61), (19, 18, 63, 64), (2, 19, 64, 62), (65, 66, 68, 67), (61, 62, 66, 65), (64, 63, 67, 68), (63, 61, 65, 67), (70, 72, 76, 74), (9, 51, 72, 70), (51, 41, 71, 72), (0, 9, 70, 69), (76, 75, 81, 82), (69, 70, 74, 73), (72, 71, 75, 76), (71, 69, 73, 75), (79, 77, 78, 80), (75, 73, 77, 79), (84, 80, 88, 89), (73, 74, 78, 77), (82, 81, 83, 84), (75, 79, 83, 81), (74, 76, 86, 85), (79, 80, 84, 83), (85, 86, 88, 87), (88, 86, 90, 89), (76, 82, 90, 86), (80, 78, 87, 88), (82, 84, 89, 90), (78, 74, 85, 87), (93, 92, 91, 94), (9, 10, 91, 92), (10, 52, 94, 91), (98, 96, 100, 102), (2, 0, 95, 96), (43, 2, 96, 98), (102, 100, 104, 106), (96, 95, 99, 100), (95, 97, 101, 99), (104, 103, 105, 106), (100, 99, 103, 104), (99, 101, 105, 103), (116, 119, 20, 60, 45), (117, 115, 116, 45, 52, 10), (113, 111, 126, 127), (109, 108, 107, 124), (112, 113, 127, 114), (111, 110, 125, 126), (110, 109, 124, 125), (107, 114, 127, 126, 125, 124), (121, 122, 131, 130), (117, 120, 129, 128), (122, 123, 132, 131), (120, 121, 130, 129), (131, 132, 138, 137), (123, 118, 133, 134), (129, 130, 136, 135), (130, 131, 137, 136), (128, 129, 135, 115), (118, 119, 116, 133), (116, 115, 135, 136, 137, 138, 134, 133)])
_uv = me_cube_001.uv_layers.new(name='UVMap')
_uv.uv.foreach_set('vector', [0.2525, 0.8385, 0.1665, 0.8378, 0.1679, 0.8125, 0.2551, 0.8125, 0.2057, 0.8752, 0.1665, 0.8378, 0.1761, 0.8406, 0.2064, 0.8743, 0.1232, 0.8065, 0.1206, 0.8171, 0.1147, 0.8151, 0.1154, 0.8064, 0.7581, 0.4893, 0.7686, 0.4975, 0.766, 0.4975, 0.7542, 0.4949, 0.7819, 0.4797, 0.7834, 0.4995, 0.7764, 0.4987, 0.776, 0.4916, 0.7666, 0.4943, 0.7691, 0.4972, 0.7686, 0.4975, 0.7581, 0.4893, 0.1679, 0.8125, 0.1665, 0.8378, 0.1206, 0.8171, 0.1232, 0.8065, 0.1248, 0.8056, 0.1268, 0.8059, 0.1323, 0.805, 0.1383, 0.805, 0.1438, 0.8071, 0.1466, 0.81, 0.353, 0.8448, 0.3229, 0.8316, 0.3428, 0.8292, 0.3609, 0.8325, 0.3233, 0.8785, 0.2915, 0.8433, 0.3228, 0.8342, 0.3244, 0.8335, 0.2915, 0.8433, 0.291, 0.8241, 0.2947, 0.828, 0.3045, 0.8261, 0.3118, 0.8233, 0.3137, 0.8206, 0.3224, 0.8236, 0.3229, 0.8316, 0.1665, 0.8466, 0.2022, 0.8774, 0.2019, 0.8772, 0.1666, 0.8491, 0.1665, 0.8378, 0.2057, 0.8752, 0.2022, 0.8774, 0.1665, 0.8466, 0.1372, 0.8783, 0.1665, 0.8378, 0.1665, 0.8466, 0.1405, 0.8823, 0.1405, 0.8823, 0.1665, 0.8466, 0.1666, 0.8491, 0.1433, 0.8856, 0.7856, 0.8133, 0.7913, 0.8143, 0.7907, 0.8159, 0.7859, 0.8154, 0.7919, 0.8138, 0.7904, 0.8396, 0.7898, 0.8387, 0.7913, 0.8143, 0.2915, 0.8433, 0.2603, 0.8396, 0.2617, 0.8138, 0.284, 0.8172, 0.2864, 0.8208, 0.291, 0.8241, 0.2603, 0.8396, 0.2915, 0.8433, 0.2865, 0.8463, 0.2617, 0.8418, 0.7913, 0.8143, 0.7898, 0.8387, 0.7893, 0.8367, 0.7907, 0.8159, 0.7852, 0.8125, 0.7919, 0.8138, 0.7913, 0.8143, 0.7856, 0.8133, 0.7904, 0.8396, 0.7827, 0.8385, 0.7834, 0.8379, 0.7898, 0.8387, 0.7827, 0.8385, 0.7852, 0.8125, 0.7856, 0.8133, 0.7834, 0.8379, 0.7893, 0.8401, 0.7786, 0.8773, 0.7763, 0.8773, 0.7835, 0.8392, 0.7893, 0.8367, 0.7842, 0.8362, 0.7859, 0.8154, 0.7907, 0.8159, 0.7834, 0.8379, 0.7856, 0.8133, 0.7859, 0.8154, 0.7842, 0.8362, 0.7898, 0.8387, 0.7834, 0.8379, 0.7842, 0.8362, 0.7893, 0.8367, 0.7787, 0.8775, 0.7761, 0.8779, 0.7763, 0.8773, 0.7786, 0.8773, 0.7827, 0.8385, 0.7904, 0.8396, 0.7893, 0.8401, 0.7835, 0.8392, 0.7761, 0.8779, 0.7827, 0.8385, 0.7835, 0.8392, 0.7763, 0.8773, 0.7904, 0.8396, 0.7787, 0.8775, 0.7786, 0.8773, 0.7893, 0.8401, 0.2425, 0.8752, 0.2064, 0.8743, 0.2065, 0.8743, 0.2415, 0.8742, 0.1665, 0.8378, 0.2525, 0.8385, 0.2464, 0.8397, 0.1761, 0.8406, 0.2525, 0.8385, 0.2459, 0.8779, 0.2425, 0.8752, 0.2464, 0.8397, 0.2459, 0.8779, 0.2057, 0.8752, 0.2064, 0.8743, 0.2425, 0.8752, 0.233, 0.2055, 0.2321, 0.2207, 0.2168, 0.2207, 0.2051, 0.2059, 0.1761, 0.8406, 0.2464, 0.8397, 0.2436, 0.8394, 0.1796, 0.8403, 0.2464, 0.8397, 0.2425, 0.8752, 0.2415, 0.8742, 0.2436, 0.8394, 0.2064, 0.8743, 0.1761, 0.8406, 0.1796, 0.8403, 0.2065, 0.8743, 0.2619, 0.8769, 0.269, 0.9166, 0.2507, 0.9194, 0.2486, 0.8775, 0.2486, 0.8775, 0.2507, 0.9194, 0.2442, 0.9202, 0.2459, 0.8779, 0.8145, 0.4999, 0.8123, 0.4995, 0.8139, 0.4797, 0.818, 0.4804, 0.2022, 0.8774, 0.191, 0.9139, 0.1845, 0.9114, 0.2019, 0.8772, 0.1995, 0.2098, 0.2149, 0.222, 0.2073, 0.2369, 0.1893, 0.2257, 0.2057, 0.8752, 0.1985, 0.9159, 0.191, 0.9139, 0.2022, 0.8774, 0.1665, 0.8378, 0.1372, 0.8783, 0.09107, 0.8399, 0.1206, 0.8171, 0.1206, 0.8171, 0.09107, 0.8399, 0.08228, 0.8224, 0.1147, 0.8151, 0.1147, 0.8151, 0.08228, 0.8224, 0.07965, 0.7987, 0.1154, 0.8064, 0.8123, 0.4995, 0.7834, 0.4995, 0.7819, 0.4797, 0.8139, 0.4797, 0.2915, 0.8433, 0.3233, 0.8785, 0.3207, 0.882, 0.2916, 0.8481, 0.2459, 0.8779, 0.2442, 0.9202, 0.1985, 0.9159, 0.2057, 0.8752, 0.2628, 0.8756, 0.2507, 0.8742, 0.252, 0.8728, 0.2627, 0.8749, 0.2915, 0.8433, 0.2619, 0.8769, 0.2628, 0.8756, 0.2865, 0.8463, 0.2486, 0.8775, 0.2603, 0.8396, 0.2617, 0.8418, 0.2507, 0.8742, 0.2619, 0.8769, 0.2486, 0.8775, 0.2507, 0.8742, 0.2628, 0.8756, 0.2505, 0.209, 0.2414, 0.221, 0.2367, 0.2201, 0.2416, 0.2069, 0.2865, 0.8463, 0.2628, 0.8756, 0.2627, 0.8749, 0.2837, 0.8474, 0.2507, 0.8742, 0.2617, 0.8418, 0.2633, 0.8426, 0.252, 0.8728, 0.2617, 0.8418, 0.2865, 0.8463, 0.2837, 0.8474, 0.2633, 0.8426, 0.7086, 0.5543, 0.7105, 0.5548, 0.7088, 0.5547, 0.7084, 0.5546, 0.3229, 0.8316, 0.353, 0.8448, 0.3261, 0.8338, 0.3242, 0.8334, 0.353, 0.8448, 0.3233, 0.8785, 0.3244, 0.8335, 0.3261, 0.8338, 0.2915, 0.8433, 0.3229, 0.8316, 0.3242, 0.8334, 0.3228, 0.8342, 0.7088, 0.5547, 0.7085, 0.5548, 0.7085, 0.5547, 0.7085, 0.5547, 0.7073, 0.5552, 0.7086, 0.5543, 0.7084, 0.5546, 0.7081, 0.5548, 0.7105, 0.5548, 0.7088, 0.5545, 0.7085, 0.5548, 0.7088, 0.5547, 0.7088, 0.5545, 0.7073, 0.5552, 0.7081, 0.5548, 0.7085, 0.5548, 0.7085, 0.5548, 0.7083, 0.5548, 0.7084, 0.5547, 0.7085, 0.5548, 0.7085, 0.5548, 0.7081, 0.5548, 0.7083, 0.5548, 0.7085, 0.5548, 0.7085, 0.5547, 0.7085, 0.5548, 0.7085, 0.5547, 0.7085, 0.5547, 0.7081, 0.5548, 0.7084, 0.5546, 0.7084, 0.5547, 0.7083, 0.5548, 0.7085, 0.5547, 0.7085, 0.5547, 0.7085, 0.5547, 0.7085, 0.5547, 0.7085, 0.5548, 0.7085, 0.5548, 0.7085, 0.5547, 0.7085, 0.5547, 0.7084, 0.5546, 0.7088, 0.5547, 0.7086, 0.5547, 0.7084, 0.5547, 0.7085, 0.5548, 0.7085, 0.5548, 0.7085, 0.5547, 0.7085, 0.5547, 0.7084, 0.5547, 0.7086, 0.5547, 0.7085, 0.5547, 0.7084, 0.5547, 0.7085, 0.5547, 0.7086, 0.5547, 0.7085, 0.5547, 0.7085, 0.5547, 0.7088, 0.5547, 0.7085, 0.5547, 0.7085, 0.5547, 0.7086, 0.5547, 0.7085, 0.5548, 0.7084, 0.5547, 0.7084, 0.5547, 0.7085, 0.5547, 0.7085, 0.5547, 0.7085, 0.5547, 0.7085, 0.5547, 0.7085, 0.5547, 0.7084, 0.5547, 0.7084, 0.5546, 0.7084, 0.5547, 0.7084, 0.5547, 0.3609, 0.8325, 0.3428, 0.8292, 0.3432, 0.8185, 0.3643, 0.8147, 0.3229, 0.8316, 0.3224, 0.8236, 0.3432, 0.8185, 0.3428, 0.8292, 0.3224, 0.8236, 0.3538, 0.8021, 0.3643, 0.8147, 0.3432, 0.8185, 0.2748, 0.9146, 0.2639, 0.8771, 0.2625, 0.8766, 0.2779, 0.9132, 0.2619, 0.8769, 0.2915, 0.8433, 0.2916, 0.8481, 0.2639, 0.8771, 0.269, 0.9166, 0.2619, 0.8769, 0.2639, 0.8771, 0.2748, 0.9146, 0.2779, 0.9132, 0.2625, 0.8766, 0.2631, 0.8764, 0.2832, 0.9105, 0.2639, 0.8771, 0.2916, 0.8481, 0.2918, 0.8487, 0.2625, 0.8766, 0.2916, 0.8481, 0.3207, 0.882, 0.3202, 0.8835, 0.2918, 0.8487, 0.2415, 0.2217, 0.2541, 0.2106, 0.2652, 0.2262, 0.2503, 0.2365, 0.2625, 0.8766, 0.2918, 0.8487, 0.2918, 0.851, 0.2631, 0.8764, 0.2918, 0.8487, 0.3202, 0.8835, 0.3174, 0.8867, 0.2918, 0.851, 0.8241, 0.4935, 0.8219, 0.501, 0.8145, 0.4999, 0.818, 0.4804, 0.8285, 0.4837, 0.8317, 0.5022, 0.8337, 0.4977, 0.8241, 0.4935, 0.8285, 0.4837, 0.845, 0.4961, 0.8346, 0.5032, 0.7754, 0.4977, 0.7736, 0.497, 0.7728, 0.4935, 0.7749, 0.4926, 0.7698, 0.4973, 0.7691, 0.4972, 0.7666, 0.4943, 0.7681, 0.4943, 0.7764, 0.4987, 0.7754, 0.4977, 0.7749, 0.4926, 0.776, 0.4916, 0.7736, 0.497, 0.7716, 0.497, 0.7706, 0.4941, 0.7728, 0.4935, 0.7716, 0.497, 0.7698, 0.4973, 0.7681, 0.4943, 0.7706, 0.4941, 0.7666, 0.4943, 0.776, 0.4916, 0.7749, 0.4926, 0.7728, 0.4935, 0.7706, 0.4941, 0.7681, 0.4943, 0.3045, 0.8261, 0.2947, 0.828, 0.2952, 0.8264, 0.3046, 0.8256, 0.3137, 0.8206, 0.3118, 0.8233, 0.3121, 0.8236, 0.3145, 0.8219, 0.2947, 0.828, 0.291, 0.8241, 0.2909, 0.8244, 0.2952, 0.8264, 0.3118, 0.8233, 0.3045, 0.8261, 0.3046, 0.8256, 0.3121, 0.8236, 0.8256, 0.5041, 0.8241, 0.5035, 0.8261, 0.4964, 0.8271, 0.4972, 0.8242, 0.5033, 0.8227, 0.5022, 0.825, 0.495, 0.8263, 0.4962, 0.8312, 0.5032, 0.8287, 0.5038, 0.8296, 0.498, 0.8322, 0.4981, 0.8287, 0.5038, 0.8256, 0.5041, 0.8271, 0.4972, 0.8296, 0.498, 0.832, 0.5026, 0.8312, 0.5032, 0.8322, 0.4981, 0.8337, 0.4977, 0.8227, 0.5022, 0.8219, 0.501, 0.8241, 0.4935, 0.825, 0.495, 0.8241, 0.4935, 0.8337, 0.4977, 0.8322, 0.4981, 0.8296, 0.498, 0.8271, 0.4972, 0.8261, 0.4964, 0.8263, 0.4962, 0.825, 0.495])
me_cube_001.materials.append(mat_material_003)
me_cube_001.use_remesh_preserve_volume = False
me_cube_001.use_remesh_preserve_attributes = False
me_cube_001.use_mirror_vertex_groups = False
me_cube_001.update()

# ---- objects
ob_frontwheels_000 = bpy.data.objects.new('FrontWheels.000', me_cylinder_000)
ob_frontwheels_001 = bpy.data.objects.new('FrontWheels.001', me_cylinder_001)
ob_lamp = bpy.data.objects.new('Lamp', light_lamp)
ob_camera = bpy.data.objects.new('Camera', cam_camera)
ob_cube_001 = bpy.data.objects.new('Cube.001', me_cube_001)

# ---- transforms, parenting, visibility, modifiers, constraints
ob_frontwheels_000.location = (-0.0001023, 1.22, -0.5364)
ob_frontwheels_000.lineart.crease_threshold = 0.0
ob_frontwheels_001.location = (-0.0001023, -1.466, -0.5364)
ob_frontwheels_001.lineart.crease_threshold = 0.0
ob_lamp.location = (4.076, 1.005, 5.904)
ob_lamp.rotation_euler = (0.6503, 0.05522, 1.866)
ob_lamp.lock_rotations_4d = False
ob_lamp.empty_display_type = 'ARROWS'
ob_lamp.color = (0.0, 0.0, 0.0, 0.0)
ob_lamp.lineart.crease_threshold = 0.0
ob_camera.location = (7.481, -6.508, 5.344)
ob_camera.rotation_euler = (1.109, 0.0, 0.8149)
ob_camera.lock_rotations_4d = False
ob_camera.empty_display_type = 'ARROWS'
ob_camera.color = (0.0, 0.0, 0.0, 0.0)
ob_camera.display_type = 'WIRE'
ob_camera.lineart.crease_threshold = 0.0
ob_cube_001.location = (0.0, 0.0, 0.02545)
ob_cube_001.scale = (-0.6308, 0.6308, 0.6308)
ob_cube_001.lock_rotations_4d = False
ob_cube_001.empty_display_type = 'ARROWS'
ob_cube_001.lineart.crease_threshold = 0.0
_m = ob_cube_001.modifiers.new('Mirror', 'MIRROR')
_m.use_clip = True

# ---- collection membership
col_collection_1.objects.link(ob_frontwheels_000)
col_collection_1.objects.link(ob_frontwheels_001)
col_collection_1.objects.link(ob_lamp)
col_collection_1.objects.link(ob_camera)
col_collection_1.objects.link(ob_cube_001)

# ---- scene / render settings (as saved in the file)
scene.camera = ob_camera
scene.frame_start = 1; scene.frame_end = 250; scene.frame_set(1)
scene.render.engine = 'CYCLES'
scene.render.resolution_percentage = 50
scene.render.dither_intensity = 0.0
scene.cycles.use_denoising = False
scene.cycles.samples = 128
scene.cycles.sampling_pattern = 'TABULATED_SOBOL'
scene.cycles.light_sampling_threshold = 0.0
scene.cycles.use_adaptive_sampling = False
scene.cycles.use_light_tree = False
scene.cycles.blur_glossy = 0.0
scene.cycles.sample_clamp_indirect = 0.0
scene.view_settings.view_transform = 'Standard'
bpy.context.view_layer.update()
